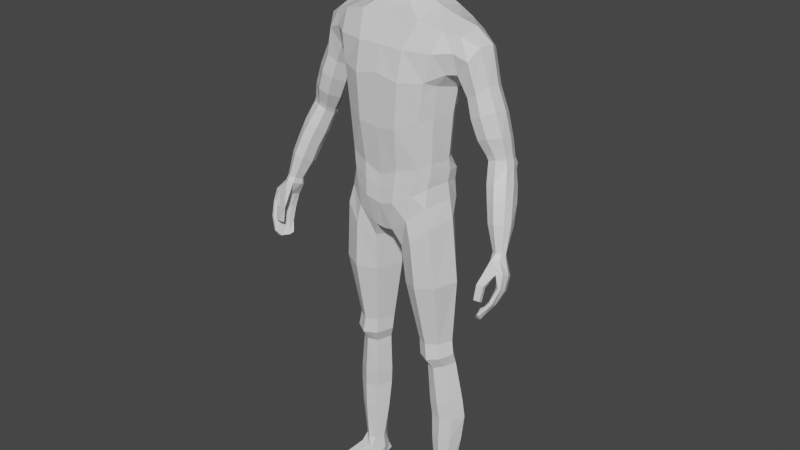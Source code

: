 # Source: PlayerModel.blend  (saved by Blender 2.93.21; exported with 4.5.12 LTS)
import bpy
from mathutils import Matrix  # noqa: F401  (used for matrix-valued properties, if any)

bpy.ops.wm.read_factory_settings(use_empty=True)
scene = bpy.context.scene
scene.name = 'Scene'

# ---- collections
col_collection = bpy.data.collections.new('Collection'); scene.collection.children.link(col_collection)

# ---- materials (node trees are filled in below, after node groups)
mat_material = bpy.data.materials.new('Material')
mat_material.alpha_threshold = 0.0
mat_material.use_transparent_shadow = False
mat_material.line_color = (0.0, 0.0, 0.0, 1.0)

# ---- material node trees
mat_material.use_nodes = True; mat_material.node_tree.nodes.clear()
_N = mat_material.node_tree.nodes; _L = mat_material.node_tree.links
n0 = _N.new('ShaderNodeOutputMaterial'); n0.name = 'Material Output'; n0.location = (300, 300)
n1 = _N.new('ShaderNodeBsdfPrincipled'); n1.name = 'Principled BSDF'; n1.location = (10, 300)
n1.distribution = 'GGX'
n1.subsurface_method = 'BURLEY'
n1.inputs[2].default_value = 0.4
n1.inputs[3].default_value = 1.45
n1.inputs[27].default_value = (0.0, 0.0, 0.0, 1.0)
n1.inputs[28].default_value = 1.0
_L.new(n1.outputs[0], n0.inputs[0])
n0.is_active_output = True

# ---- world
world_world = bpy.data.worlds.new('World'); scene.world = world_world
world_world.use_nodes = True; world_world.node_tree.nodes.clear()
_N = world_world.node_tree.nodes; _L = world_world.node_tree.links
n0 = _N.new('ShaderNodeOutputWorld'); n0.name = 'World Output'; n0.location = (300, 300)
n1 = _N.new('ShaderNodeBackground'); n1.name = 'Background'; n1.location = (10, 300)
n1.inputs[0].default_value = (0.05088, 0.05088, 0.05088, 1.0)
_L.new(n1.outputs[0], n0.inputs[0])
n0.is_active_output = True
world_world.color = (0.05088, 0.05088, 0.05088)
world_world.use_sun_shadow = False
world_world.sun_shadow_jitter_overblur = 0.0

# ---- meshes
me_cube = bpy.data.meshes.new('Cube')
me_cube.from_pydata([(0.02704, 0.2135, 1.571), (0.06608, 0.1349, 1.064), (-0.08924, 0.2031, 1.564), (-0.06323, 0.1435, 1.063), (-0.1115, 0.0, 0.9744), (0.0563, 0.0, 1.6), (-0.1053, 0.0, 1.604), (0.0872, 0.0, 0.9717), (0.04527, 0.1786, 1.465), (0.05194, 0.1459, 1.337), (0.04836, 0.1398, 1.196), (-0.09944, 0.1703, 1.455), (-0.05177, 0.1422, 1.336), (-0.0532, 0.1289, 1.19), (0.1182, 0.0, 1.453), (0.1177, 0.0, 1.294), (0.102, 0.0, 1.147), (-0.1282, 0.0, 1.433), (-0.08056, 0.0, 1.309), (-0.09435, 0.0, 1.164), (-0.1099, 0.1048, 1.61), (0.09036, 0.0313, 0.9781), (-0.1119, 0.05938, 0.9927), (0.05866, 0.09475, 1.601), (0.102, 0.05594, 1.172), (0.1177, 0.06245, 1.303), (0.1182, 0.07181, 1.438), (-0.08347, 0.05373, 1.176), (-0.08859, 0.05817, 1.315), (-0.1305, 0.05913, 1.433), (0.02101, 0.0, 1.657), (-0.06311, 0.0, 1.678), (-0.06738, 0.03957, 1.676), (0.01866, 0.03783, 1.659), (-0.01357, 0.1685, 0.0953), (-0.06656, 0.1519, 0.08956), (-0.005645, 0.128, 0.09446), (-0.05298, 0.1203, 0.09263), (-0.05781, 0.1422, 1.001), (-0.07061, 0.05487, 0.9362), (0.07324, 0.1482, 1.005), (0.06877, 0.04795, 0.9255), (0.05728, 0.1314, 1.123), (-0.05826, 0.1421, 1.12), (0.1102, 0.0, 1.061), (-0.1294, 0.0, 1.056), (-0.1284, 0.06041, 1.067), (0.1102, 0.04782, 1.072), (-0.04957, 0.1487, 0.6001), (0.02342, 0.1526, 0.5999), (0.02385, 0.08325, 0.5965), (-0.05685, 0.08907, 0.5985), (-0.05909, 0.1563, 0.5204), (0.001247, 0.1596, 0.5122), (0.005442, 0.1025, 0.5012), (-0.06233, 0.1071, 0.516), (-0.06515, 0.06725, 0.8049), (-0.05119, 0.1576, 0.8162), (0.06269, 0.1667, 0.8169), (0.05775, 0.05578, 0.8003), (-0.07987, 0.1817, 0.3157), (-0.01133, 0.1856, 0.3157), (-0.003338, 0.1152, 0.3133), (-0.08325, 0.1207, 0.3143), (-0.05579, 0.09481, 0.5536), (-0.04715, 0.156, 0.557), (0.02688, 0.1601, 0.552), (0.02619, 0.0891, 0.5439), (-0.1102, 0.1513, 1.583), (0.09395, 0.08527, 1.022), (-0.0753, 0.1113, 1.185), (-0.07604, 0.1204, 1.326), (-0.1112, 0.1373, 1.442), (-0.09399, 0.1003, 1.022), (0.046, 0.1666, 1.585), (0.0817, 0.1151, 1.186), (0.09015, 0.1225, 1.327), (0.08827, 0.1389, 1.445), (0.002131, 0.1475, 0.09474), (-0.07327, 0.1319, 0.08917), (0.0947, 0.0994, 0.9596), (-0.07687, 0.101, 0.9693), (0.08816, 0.1003, 1.1), (-0.09187, 0.1139, 1.097), (0.04296, 0.1194, 0.5977), (-0.06891, 0.121, 0.5992), (0.01836, 0.1329, 0.5039), (-0.07704, 0.1339, 0.52), (-0.07587, 0.1141, 0.8104), (0.08799, 0.1122, 0.8073), (0.007814, 0.1517, 0.3141), (-0.09909, 0.1533, 0.3149), (-0.06696, 0.1274, 0.5567), (0.04605, 0.1262, 0.5455), (-0.01247, 0.1598, 1.08), (-0.03483, 0.2209, 1.588), (-0.05296, 0.0, 0.9497), (-0.01494, 0.1511, 1.196), (-0.01256, 0.1645, 1.338), (-0.02753, 0.1053, 1.625), (-0.03731, 0.0112, 0.9542), (-0.01895, 0.05052, 1.67), (-0.04784, 0.1734, 0.09067), (-0.03076, 0.11, 0.09399), (-0.02441, 0.02194, 0.917), (-0.009334, 0.1731, 1.017), (-0.01165, 0.1519, 1.13), (-0.0286, 0.06175, 0.5959), (-0.02067, 0.1738, 0.6011), (-0.03733, 0.08228, 0.5073), (-0.03473, 0.1791, 0.5189), (-0.00994, 0.1937, 0.8193), (-0.02739, 0.02885, 0.7993), (-0.05318, 0.09432, 0.3137), (-0.05244, 0.2058, 0.3157), (-0.01776, 0.1814, 0.5566), (-0.02774, 0.06748, 0.5464), (-0.0325, 0.166, 1.602), (0.1001, 0.0, 1.527), (-0.1279, 0.0, 1.524), (0.1001, 0.0742, 1.526), (-0.1368, 0.06774, 1.519), (0.07754, 0.1573, 1.525), (-0.1213, 0.1561, 1.521), (-0.02944, 0.194, 1.441), (0.04626, 0.2007, 1.529), (-0.106, 0.1984, 1.527), (-0.03704, 0.2698, 1.549), (0.003, 0.2583, 1.547), (0.03504, 0.2416, 1.511), (0.02858, 0.2055, 1.467), (-0.08284, 0.2416, 1.498), (-0.0627, 0.1939, 1.45), (-0.07495, 0.2525, 1.53), (-0.03213, 0.3562, 1.245), (-0.004242, 0.352, 1.251), (0.0073, 0.3241, 1.249), (0.005347, 0.2995, 1.239), (-0.06437, 0.3306, 1.217), (-0.0539, 0.3036, 1.215), (-0.02615, 0.2944, 1.219), (-0.06368, 0.3481, 1.226), (0.0147, 0.3898, 1.143), (0.06363, 0.4086, 1.014), (0.07336, 0.4014, 1.021), (0.08236, 0.3885, 1.02), (0.07409, 0.3734, 1.017), (0.04036, 0.386, 0.9997), (0.0393, 0.3711, 1.003), (0.04958, 0.3668, 1.008), (0.04291, 0.3953, 1.004), (0.03687, 0.3809, 1.152), (-0.009922, 0.332, 1.112), (-0.02366, 0.3568, 1.12), (0.05506, 0.355, 1.152), (0.01794, 0.3247, 1.114), (0.04813, 0.3293, 1.141), (-0.02008, 0.3814, 1.128), (-0.02066, 0.2216, 1.389), (-0.05229, 0.2291, 1.391), (-0.001347, 0.2873, 1.446), (0.02531, 0.265, 1.424), (0.02055, 0.2346, 1.407), (-0.06665, 0.2814, 1.431), (-0.07322, 0.2574, 1.41), (-0.03363, 0.2952, 1.443), (0.1042, 0.3599, 0.8462), (0.04332, 0.3692, 0.9842), (0.1028, 0.3665, 0.8433), (0.03489, 0.3942, 0.9793), (0.1555, 0.3844, 0.8611), (0.09833, 0.3854, 1.006), (0.1542, 0.3907, 0.8591), (0.08424, 0.4031, 1.005), (0.0529, 0.3966, 0.9038), (0.05054, 0.4074, 0.9013), (0.1148, 0.43, 0.9368), (0.1164, 0.4228, 0.9385), (0.07544, 0.3944, 0.8635), (0.1354, 0.4186, 0.8952), (0.1372, 0.41, 0.8971), (0.07731, 0.3857, 0.8662), (0.04031, 0.3927, 0.944), (0.03717, 0.4069, 0.9419), (0.1013, 0.4272, 0.9746), (0.1094, 0.4096, 0.9732), (0.1419, 0.3875, 0.84), (0.1155, 0.3751, 0.8368), (0.04255, 0.4015, 0.9823), (0.06656, 0.4141, 0.9933), (0.1181, 0.363, 0.8417), (0.1449, 0.3733, 0.8451), (0.08331, 0.3743, 1.001), (0.05175, 0.3668, 0.9902), (0.1003, 0.4063, 0.9271), (0.07036, 0.3982, 0.9119), (0.06598, 0.4183, 0.9076), (0.09496, 0.4305, 0.9225), (0.08787, 0.4041, 0.8697), (0.1133, 0.4162, 0.8837), (0.1174, 0.397, 0.8886), (0.09134, 0.388, 0.8743), (0.08665, 0.3953, 0.9586), (0.05678, 0.3922, 0.9519), (0.05094, 0.4186, 0.9483), (0.07827, 0.4303, 0.9623), (0.1376, 0.3662, 0.89), (0.126, 0.3707, 0.9349), (0.1336, 0.3839, 0.8889), (0.1232, 0.3876, 0.9322), (0.1524, 0.3701, 0.8998), (0.1441, 0.3722, 0.9443), (0.1484, 0.3878, 0.8987), (0.1397, 0.3919, 0.9431), (-0.06503, 0.1216, 0.004715), (-0.06957, 0.1193, 0.04041), (-0.07119, 0.1502, 0.005236), (-0.07253, 0.1486, 0.03999), (0.1323, 0.1364, -0.001159), (0.1171, 0.1353, 0.0287), (0.1148, 0.2175, 0.0003186), (0.1008, 0.2111, 0.03019), (0.01333, 0.1891, 0.008018), (0.004083, 0.1771, 0.06481), (0.02823, 0.1201, 0.00676), (0.01485, 0.1269, 0.0639), (-0.04349, 0.1677, 0.001738), (-0.03546, 0.1091, 0.04895), (-0.04417, 0.1742, 0.04953), (-0.03263, 0.1175, 0.0008217), (-0.06802, 0.1355, 0.004968), (-0.07534, 0.1333, 0.039), (0.1236, 0.1769, -0.0004201), (0.1089, 0.1732, 0.02944), (0.008903, 0.151, 0.06539), (0.0207, 0.1546, 0.007499), (-0.03912, 0.1418, 0.001216), (-0.07873, 0.1174, 0.01716), (-0.07867, 0.1495, 0.01922), (0.1175, 0.2208, 0.01425), (0.1362, 0.134, 0.01267), (0.02669, 0.117, 0.01597), (0.01073, 0.191, 0.01732), (-0.04941, 0.1682, 0.01589), (-0.04082, 0.1136, 0.01422), (0.1269, 0.1774, 0.01346), (-0.08194, 0.1323, 0.01743), (0.04751, 0.1965, 0.04239), (0.07841, 0.1279, -0.001113), (0.06221, 0.203, 0.0002545), (0.06267, 0.1263, 0.04101), (0.06067, 0.1626, 0.04166), (0.07188, 0.1658, -0.000508), (0.07911, 0.125, 0.01271), (0.06176, 0.2054, 0.01418), (-0.03313, 0.05482, 1.72), (-0.06221, 0.0518, 1.894), (0.07434, 0.04575, 1.704), (0.07428, 0.06342, 1.896), (-0.05234, 0.06071, 1.795), (0.01514, 0.06614, 1.707), (0.006249, 0.0709, 1.914), (0.0769, 0.06433, 1.796), (0.009381, 0.08991, 1.799), (-0.06108, 0.0, 1.711), (-0.07817, 0.0, 1.901), (0.09717, 0.0, 1.685), (0.09287, 0.0, 1.906), (0.007112, 0.0, 1.938), (0.01462, 0.0, 1.689), (0.1188, 0.0, 1.796), (-0.08419, 0.0, 1.792), (-0.07295, 0.03069, 1.898), (-0.04157, 0.05976, 1.747), (-0.01391, 0.06396, 1.713), (0.04843, 0.0716, 1.91), (0.0765, 0.05405, 1.738), (0.09002, 0.02572, 1.692), (-0.05574, 0.04028, 1.715), (-0.06102, 0.05748, 1.851), (0.04896, 0.05671, 1.702), (-0.03596, 0.06205, 1.907), (0.07814, 0.06932, 1.861), (0.08733, 0.0401, 1.907), (0.006975, 0.0398, 1.934), (0.05634, 0.0, 1.931), (-0.04348, 0.0, 1.929), (0.01495, 0.03653, 1.694), (0.05896, 0.0, 1.684), (0.106, 0.0348, 1.796), (0.1171, 0.0, 1.734), (0.1125, 0.0, 1.859), (0.0434, 0.08374, 1.798), (-0.02322, 0.08125, 1.798), (0.01268, 0.08354, 1.745), (0.006854, 0.08681, 1.863), (-0.07493, 0.03232, 1.793), (-0.07031, 0.0, 1.744), (-0.09037, 0.0, 1.852), (-0.08235, 0.03095, 1.851), (0.04501, 0.08532, 1.864), (0.05419, 0.04198, 1.929), (-0.04139, 0.03481, 1.924), (-0.01411, 0.04705, 1.7), (0.05483, 0.03076, 1.689), (0.1045, 0.02838, 1.735), (0.1027, 0.03973, 1.86), (0.04473, 0.07387, 1.741), (-0.01661, 0.07801, 1.747), (-0.03038, 0.07664, 1.858), (-0.06231, 0.03252, 1.746), (-0.08856, 0.0, 1.638), (-0.09382, 0.06588, 1.639), (0.04304, 0.05759, 1.63), (0.04304, 0.0, 1.626), (-0.02321, 0.08111, 1.643), (0.05163, 0.1378, 1.16), (-0.06139, 0.1446, 1.156), (0.1071, 0.0, 1.104), (-0.1247, 0.0, 1.112), (-0.1138, 0.06387, 1.122), (0.1071, 0.05061, 1.122), (0.08506, 0.1087, 1.143), (-0.0904, 0.1199, 1.142), (-0.01721, 0.1543, 1.163), (-0.05135, 0.2742, 1.273), (0.02539, 0.3046, 1.309), (-0.06512, 0.3297, 1.292), (-0.03395, 0.3422, 1.306), (-0.01891, 0.2612, 1.279), (0.001347, 0.3376, 1.314), (0.02157, 0.2726, 1.297), (-0.06936, 0.3041, 1.279), (-0.01776, 0.2364, 1.335), (0.00198, 0.3148, 1.381), (0.0254, 0.2511, 1.353), (-0.07566, 0.2817, 1.347), (-0.05397, 0.2485, 1.331), (0.03007, 0.2846, 1.368), (-0.06951, 0.3077, 1.362), (-0.03399, 0.3222, 1.376), (-0.04939, 0.2973, 1.23), (0.009755, 0.3196, 1.262), (-0.0594, 0.3424, 1.243), (-0.03221, 0.3514, 1.259), (-0.0229, 0.2879, 1.235), (-0.004221, 0.3474, 1.265), (0.00745, 0.2943, 1.253), (-0.06096, 0.3238, 1.233), (-0.02383, 0.3633, 1.227), (-0.04062, 0.3073, 1.198), (-0.01636, 0.2987, 1.2), (0.01375, 0.304, 1.222), (0.002587, 0.3581, 1.235), (-0.05259, 0.3348, 1.201), (0.01674, 0.3297, 1.232), (-0.05104, 0.3543, 1.21), (0.02021, 0.3704, 1.196), (-0.04105, 0.3454, 1.161), (0.03733, 0.3416, 1.195), (-0.03834, 0.3686, 1.171), (-0.005534, 0.3779, 1.188), (-0.02744, 0.3176, 1.156), (0.0001494, 0.3092, 1.158), (0.03209, 0.3145, 1.184), (0.05609, 0.3932, 1.096), (0.000328, 0.3698, 1.065), (0.07235, 0.37, 1.096), (0.003951, 0.3902, 1.072), (0.03693, 0.4027, 1.087), (0.008398, 0.3461, 1.062), (0.03143, 0.3393, 1.065), (0.06356, 0.3457, 1.087), (-0.0784, 0.1153, 0.3757), (-0.07492, 0.1752, 0.3781), (-0.006009, 0.1791, 0.3754), (0.001104, 0.1099, 0.3702), (-0.09458, 0.1475, 0.3774), (0.01333, 0.146, 0.3716), (-0.04727, 0.2, 0.3776), (-0.04865, 0.0883, 0.3724), (-0.07685, 0.1713, 0.2265), (-0.01023, 0.181, 0.2289), (-0.001703, 0.1186, 0.2271), (-0.0731, 0.1188, 0.2269), (0.008769, 0.1503, 0.2277), (-0.09199, 0.1445, 0.2258), (-0.04431, 0.09754, 0.2271), (-0.05128, 0.196, 0.2269), (0.04709, 0.1536, 1.429), (-0.08647, 0.1465, 1.421), (0.1181, 0.0, 1.41), (-0.1152, 0.0, 1.4), (-0.1191, 0.05887, 1.401), (0.1181, 0.06926, 1.402), (0.08878, 0.1344, 1.413), (-0.1016, 0.1327, 1.41), (-0.02484, 0.1698, 1.412)], [], [(123, 68, 2, 126), (120, 23, 5, 118), (100, 21, 7, 96), (312, 311, 31, 32), (321, 24, 16, 318), (24, 25, 15, 16), (394, 26, 14, 391), (324, 97, 10, 316), (97, 98, 9, 10), (397, 124, 8, 389), (323, 70, 13, 317), (70, 71, 12, 13), (396, 72, 11, 390), (392, 17, 29, 393), (19, 18, 28, 27), (319, 19, 27, 320), (395, 77, 26, 394), (75, 76, 25, 24), (322, 75, 24, 321), (117, 68, 20, 99), (386, 381, 35, 79), (122, 74, 23, 120), (119, 6, 20, 121), (287, 269, 30, 33), (314, 313, 33, 30), (315, 312, 32, 101), (228, 217, 35, 102), (388, 382, 34, 102), (385, 383, 36, 78), (387, 384, 37, 103), (100, 22, 39, 104), (69, 21, 41, 80), (94, 1, 40, 105), (73, 3, 38, 81), (69, 82, 47, 21), (4, 45, 46, 22), (73, 83, 43, 3), (94, 106, 42, 1), (21, 47, 44, 7), (112, 56, 51, 107), (89, 59, 50, 84), (111, 58, 49, 108), (88, 57, 48, 85), (116, 64, 55, 109), (93, 67, 54, 86), (115, 66, 53, 110), (92, 65, 52, 87), (81, 38, 57, 88), (105, 40, 58, 111), (80, 41, 59, 89), (104, 39, 56, 112), (380, 373, 63, 113), (378, 376, 62, 90), (379, 375, 61, 114), (377, 374, 60, 91), (85, 48, 65, 92), (108, 49, 66, 115), (84, 50, 67, 93), (107, 51, 64, 116), (49, 84, 93, 66), (51, 85, 92, 64), (373, 377, 91, 63), (375, 378, 90, 61), (40, 80, 89, 58), (39, 81, 88, 56), (64, 92, 87, 55), (66, 93, 86, 53), (56, 88, 85, 51), (58, 89, 84, 49), (22, 46, 83, 73), (1, 42, 82, 69), (22, 73, 81, 39), (1, 69, 80, 40), (382, 385, 78, 34), (223, 228, 102, 34), (125, 0, 74, 122), (384, 386, 79, 37), (95, 2, 68, 117), (316, 10, 75, 322), (10, 9, 76, 75), (389, 8, 77, 395), (393, 29, 72, 396), (27, 28, 71, 70), (320, 27, 70, 323), (121, 20, 68, 123), (0, 95, 117, 74), (234, 223, 34, 78), (50, 107, 116, 67), (48, 108, 115, 65), (374, 379, 114, 60), (376, 380, 113, 62), (41, 104, 112, 59), (38, 105, 111, 57), (65, 115, 110, 52), (67, 116, 109, 54), (57, 111, 108, 48), (59, 112, 107, 50), (3, 43, 106, 94), (3, 94, 105, 38), (21, 100, 104, 41), (383, 387, 103, 36), (381, 388, 102, 35), (225, 234, 78, 36), (313, 315, 101, 33), (303, 287, 33, 101), (74, 117, 99, 23), (390, 11, 124, 397), (13, 12, 98, 97), (317, 13, 97, 324), (22, 100, 96, 4), (29, 121, 123, 72), (8, 125, 122, 77), (17, 119, 121, 29), (77, 122, 120, 26), (26, 120, 118, 14), (72, 123, 126, 11), (342, 347, 137, 136), (347, 345, 140, 137), (345, 341, 139, 140), (346, 342, 136, 135), (95, 0, 128, 127), (0, 125, 129, 128), (124, 11, 132), (8, 124, 130), (125, 8, 130, 129), (126, 2, 133, 131), (2, 95, 127, 133), (11, 126, 131, 132), (371, 370, 148, 149), (365, 367, 145, 144), (369, 365, 144, 143), (370, 366, 147, 148), (348, 343, 141, 138), (343, 344, 134, 141), (341, 348, 138, 139), (344, 346, 135, 134), (372, 371, 149, 146), (367, 372, 146, 145), (366, 368, 150, 147), (368, 369, 143, 150), (360, 361, 142, 157), (358, 360, 157, 153), (359, 364, 156, 154), (364, 363, 155, 156), (362, 358, 153, 152), (361, 357, 151, 142), (357, 359, 154, 151), (363, 362, 152, 155), (127, 128, 160, 165), (132, 131, 164, 159), (133, 127, 165, 163), (131, 133, 163, 164), (128, 129, 161, 160), (124, 132, 159, 158), (130, 124, 158, 162), (129, 130, 162, 161), (182, 167, 169, 183), (205, 189, 173, 184), (184, 173, 171, 185), (203, 193, 167, 182), (186, 172, 170, 191), (201, 195, 174, 181), (179, 176, 177, 180), (199, 197, 176, 179), (181, 174, 175, 178), (166, 181, 178, 168), (186, 199, 179, 172), (172, 179, 180, 170), (190, 201, 181, 166), (195, 203, 182, 174), (176, 184, 185, 177), (197, 205, 184, 176), (174, 182, 183, 175), (175, 183, 204, 196), (196, 204, 205, 197), (177, 185, 202, 194), (194, 202, 203, 195), (170, 180, 200, 191), (191, 200, 201, 190), (168, 178, 198, 187), (187, 198, 199, 186), (178, 175, 196, 198), (198, 196, 197, 199), (180, 177, 194, 200), (200, 194, 195, 201), (168, 187, 190, 166), (187, 186, 191, 190), (202, 192, 193, 203), (183, 169, 188, 204), (204, 188, 189, 205), (206, 207, 209, 208), (208, 209, 213, 212), (212, 213, 211, 210), (210, 211, 207, 206), (208, 212, 210, 206), (213, 209, 202, 185), (211, 213, 185, 171), (209, 207, 192, 202), (207, 211, 171, 192), (189, 188, 150, 143), (188, 169, 147, 150), (169, 167, 148, 147), (167, 193, 149, 148), (193, 192, 146, 149), (192, 171, 145, 146), (171, 173, 144, 145), (173, 189, 143, 144), (246, 231, 217, 238), (254, 247, 221, 239), (245, 233, 219, 240), (244, 227, 215, 237), (252, 232, 218, 248), (227, 225, 36, 103), (251, 234, 225, 250), (236, 235, 224, 229), (253, 250, 225, 241), (243, 228, 223, 242), (238, 217, 228, 243), (230, 236, 229, 214), (215, 227, 103, 37), (241, 225, 227, 244), (231, 215, 37, 79), (216, 226, 236, 230), (226, 222, 235, 236), (247, 223, 234, 251), (217, 231, 79, 35), (249, 220, 232, 252), (239, 221, 233, 245), (237, 215, 231, 246), (214, 237, 246, 230), (220, 239, 245, 232), (224, 241, 244, 229), (216, 238, 243, 226), (226, 243, 242, 222), (248, 253, 241, 224), (229, 244, 237, 214), (232, 245, 240, 218), (249, 254, 239, 220), (230, 246, 238, 216), (222, 242, 254, 249), (218, 240, 253, 248), (222, 249, 252, 235), (221, 247, 251, 233), (240, 219, 250, 253), (233, 251, 250, 219), (235, 252, 248, 224), (242, 223, 247, 254), (222, 235, 224), (271, 298, 299, 296), (298, 265, 272, 299), (299, 272, 256, 279), (296, 299, 279, 259), (263, 295, 300, 292), (295, 261, 275, 300), (300, 275, 258, 282), (292, 300, 282, 262), (258, 275, 301, 283), (275, 261, 284, 301), (301, 284, 268, 285), (283, 301, 285, 267), (261, 281, 302, 284), (281, 256, 272, 302), (302, 272, 265, 286), (284, 302, 286, 268), (255, 274, 303, 278), (274, 260, 287, 303), (278, 303, 101, 32), (264, 278, 32, 31), (260, 280, 304, 287), (280, 257, 277, 304), (304, 277, 266, 288), (287, 304, 288, 269), (257, 276, 305, 277), (276, 262, 289, 305), (305, 289, 270, 290), (277, 305, 290, 266), (262, 282, 306, 289), (282, 258, 283, 306), (306, 283, 267, 291), (289, 306, 291, 270), (260, 294, 307, 280), (294, 263, 292, 307), (307, 292, 262, 276), (280, 307, 276, 257), (255, 273, 308, 274), (273, 259, 293, 308), (308, 293, 263, 294), (274, 308, 294, 260), (259, 279, 309, 293), (279, 256, 281, 309), (309, 281, 261, 295), (293, 309, 295, 263), (264, 297, 310, 278), (297, 271, 296, 310), (310, 296, 259, 273), (278, 310, 273, 255), (23, 99, 315, 313), (99, 20, 312, 315), (5, 23, 313, 314), (20, 6, 311, 312), (43, 317, 324, 106), (46, 320, 323, 83), (42, 316, 322, 82), (82, 322, 321, 47), (45, 319, 320, 46), (83, 323, 317, 43), (106, 324, 316, 42), (47, 321, 318, 44), (340, 334, 330, 328), (337, 336, 332, 325), (339, 340, 328, 327), (336, 339, 327, 332), (334, 338, 326, 330), (333, 337, 325, 329), (335, 333, 329, 331), (338, 335, 331, 326), (161, 162, 335, 338), (162, 158, 333, 335), (158, 159, 337, 333), (160, 161, 338, 334), (164, 163, 339, 336), (163, 165, 340, 339), (159, 164, 336, 337), (165, 160, 334, 340), (328, 330, 346, 344), (325, 332, 348, 341), (327, 328, 344, 343), (332, 327, 343, 348), (330, 326, 342, 346), (329, 325, 341, 345), (331, 329, 345, 347), (326, 331, 347, 342), (140, 139, 350, 351), (135, 136, 355, 353), (134, 135, 353, 349), (139, 138, 354, 350), (137, 140, 351, 352), (136, 137, 352, 355), (138, 141, 356, 354), (141, 134, 349, 356), (351, 350, 362, 363), (353, 355, 359, 357), (349, 353, 357, 361), (350, 354, 358, 362), (352, 351, 363, 364), (355, 352, 364, 359), (354, 356, 360, 358), (356, 349, 361, 360), (157, 142, 369, 368), (153, 157, 368, 366), (154, 156, 372, 367), (156, 155, 371, 372), (152, 153, 366, 370), (142, 151, 365, 369), (151, 154, 367, 365), (155, 152, 370, 371), (54, 109, 380, 376), (52, 110, 379, 374), (53, 86, 378, 375), (55, 87, 377, 373), (87, 52, 374, 377), (110, 53, 375, 379), (86, 54, 376, 378), (109, 55, 373, 380), (60, 114, 388, 381), (62, 113, 387, 383), (63, 91, 386, 384), (61, 90, 385, 382), (113, 63, 384, 387), (90, 62, 383, 385), (114, 61, 382, 388), (91, 60, 381, 386), (12, 390, 397, 98), (28, 393, 396, 71), (9, 389, 395, 76), (76, 395, 394, 25), (18, 392, 393, 28), (71, 396, 390, 12), (98, 397, 389, 9), (25, 394, 391, 15)])
_uv = me_cube.uv_layers.new(name='UVMap')
_uv.uv.foreach_set('vector', [0.5938, 0.2188, 0.625, 0.2188, 0.6151, 0.25, 0.5938, 0.25, 0.5938, 0.5625, 0.625, 0.5625, 0.625, 0.625, 0.5938, 0.625, 0.2105, 0.5568, 0.375, 0.5547, 0.375, 0.625, 0.2104, 0.625, 0.625, 0.1875, 0.625, 0.125, 0.625, 0.125, 0.625, 0.1875, 0.4219, 0.5625, 0.4375, 0.5625, 0.4375, 0.625, 0.4219, 0.625, 0.4375, 0.5625, 0.5, 0.5625, 0.5, 0.625, 0.4375, 0.625, 0.5455, 0.5625, 0.5625, 0.5625, 0.5625, 0.625, 0.5455, 0.625, 0.4219, 0.3354, 0.4375, 0.3354, 0.4375, 0.5062, 0.4219, 0.5062, 0.4375, 0.3354, 0.5, 0.3354, 0.5, 0.5062, 0.4375, 0.5062, 0.5454, 0.3445, 0.5624, 0.3479, 0.5699, 0.5047, 0.5509, 0.5051, 0.4219, 0.2188, 0.4375, 0.2188, 0.4375, 0.2405, 0.4219, 0.2405, 0.4375, 0.2188, 0.5, 0.2188, 0.5, 0.2405, 0.4375, 0.2405, 0.5455, 0.2188, 0.5625, 0.2188, 0.5625, 0.2405, 0.5455, 0.2405, 0.5455, 0.125, 0.5625, 0.125, 0.5625, 0.1875, 0.5455, 0.1875, 0.4375, 0.125, 0.5, 0.125, 0.5, 0.1875, 0.4375, 0.1875, 0.4219, 0.125, 0.4375, 0.125, 0.4375, 0.1875, 0.4219, 0.1875, 0.5455, 0.5312, 0.5625, 0.5312, 0.5625, 0.5625, 0.5455, 0.5625, 0.4375, 0.5312, 0.5, 0.5312, 0.5, 0.5625, 0.4375, 0.5625, 0.4219, 0.5312, 0.4375, 0.5312, 0.4375, 0.5625, 0.4219, 0.5625, 0.75, 0.5312, 0.875, 0.5312, 0.875, 0.5625, 0.75, 0.5625, 0.3959, 0.2109, 0.3959, 0.2381, 0.428, 0.2344, 0.428, 0.1989, 0.5938, 0.5312, 0.625, 0.5312, 0.625, 0.5625, 0.5938, 0.5625, 0.5938, 0.125, 0.625, 0.125, 0.625, 0.1875, 0.5938, 0.1875, 0.25, 0.5625, 0.25, 0.625, 0.625, 0.625, 0.625, 0.5625, 0.625, 0.625, 0.625, 0.5625, 0.625, 0.5625, 0.625, 0.625, 0.75, 0.5625, 0.875, 0.5625, 0.875, 0.5625, 0.75, 0.5625, 0.625, 0.2927, 0.625, 0.2119, 0.428, 0.2344, 0.428, 0.3263, 0.3959, 0.3318, 0.4017, 0.5031, 0.4428, 0.4984, 0.428, 0.3263, 0.4063, 0.5391, 0.3828, 0.5566, 0.3949, 0.5597, 0.4545, 0.5511, 0.2034, 0.5633, 0.07853, 0.5676, 0.09049, 0.5752, 0.2052, 0.5645, 0.2105, 0.5568, 0.1266, 0.5222, 0.1085, 0.5617, 0.2083, 0.5625, 0.375, 0.5312, 0.375, 0.5547, 0.375, 0.5547, 0.375, 0.5312, 0.375, 0.3354, 0.375, 0.5062, 0.375, 0.5062, 0.375, 0.3354, 0.375, 0.2188, 0.375, 0.2405, 0.375, 0.2405, 0.375, 0.2188, 0.375, 0.5312, 0.4062, 0.5312, 0.4062, 0.5625, 0.375, 0.5547, 0.375, 0.125, 0.4062, 0.125, 0.4062, 0.1875, 0.375, 0.1982, 0.375, 0.2188, 0.4062, 0.2188, 0.4063, 0.2405, 0.375, 0.2405, 0.375, 0.3354, 0.4062, 0.3354, 0.4062, 0.5062, 0.375, 0.5062, 0.375, 0.5547, 0.4062, 0.5625, 0.4062, 0.625, 0.375, 0.625, 0.2055, 0.5625, 0.09005, 0.5625, 0.08206, 0.5625, 0.2041, 0.5625, 0.375, 0.5312, 0.375, 0.5547, 0.375, 0.5547, 0.375, 0.5312, 0.375, 0.3354, 0.375, 0.5062, 0.375, 0.5062, 0.375, 0.3354, 0.375, 0.2188, 0.375, 0.2405, 0.375, 0.2405, 0.375, 0.2188, 0.2034, 0.5625, 0.07812, 0.5625, 0.07568, 0.5625, 0.203, 0.5625, 0.375, 0.5312, 0.375, 0.5547, 0.375, 0.5547, 0.375, 0.5312, 0.375, 0.3354, 0.375, 0.5062, 0.375, 0.5062, 0.375, 0.3354, 0.375, 0.2188, 0.375, 0.2405, 0.375, 0.2405, 0.375, 0.2188, 0.375, 0.2188, 0.375, 0.2405, 0.375, 0.2405, 0.375, 0.2188, 0.375, 0.3354, 0.375, 0.5062, 0.375, 0.5062, 0.375, 0.3354, 0.375, 0.5312, 0.375, 0.5547, 0.375, 0.5547, 0.375, 0.5312, 0.2083, 0.5625, 0.1085, 0.5617, 0.09005, 0.5625, 0.2055, 0.5625, 0.2025, 0.5625, 0.07225, 0.5626, 0.07075, 0.5626, 0.2022, 0.5625, 0.375, 0.5312, 0.375, 0.5547, 0.375, 0.5547, 0.375, 0.5312, 0.375, 0.3354, 0.375, 0.5062, 0.375, 0.5062, 0.375, 0.3354, 0.375, 0.2188, 0.375, 0.2405, 0.375, 0.2405, 0.375, 0.2188, 0.375, 0.2188, 0.375, 0.2405, 0.375, 0.2405, 0.375, 0.2188, 0.375, 0.3354, 0.375, 0.5062, 0.375, 0.5062, 0.375, 0.3354, 0.375, 0.5312, 0.375, 0.5547, 0.375, 0.5547, 0.375, 0.5312, 0.2041, 0.5625, 0.08206, 0.5625, 0.07812, 0.5625, 0.2034, 0.5625, 0.375, 0.5062, 0.375, 0.5312, 0.375, 0.5312, 0.375, 0.5062, 0.375, 0.1982, 0.375, 0.2188, 0.375, 0.2188, 0.375, 0.1982, 0.375, 0.1982, 0.375, 0.2188, 0.375, 0.2188, 0.375, 0.1982, 0.375, 0.5062, 0.375, 0.5312, 0.375, 0.5312, 0.375, 0.5062, 0.375, 0.5062, 0.375, 0.5312, 0.375, 0.5312, 0.375, 0.5062, 0.375, 0.1982, 0.375, 0.2188, 0.375, 0.2188, 0.375, 0.1982, 0.375, 0.1982, 0.375, 0.2188, 0.375, 0.2188, 0.375, 0.1982, 0.375, 0.5062, 0.375, 0.5312, 0.375, 0.5312, 0.375, 0.5062, 0.375, 0.1982, 0.375, 0.2188, 0.375, 0.2188, 0.375, 0.1982, 0.375, 0.5062, 0.375, 0.5312, 0.375, 0.5312, 0.375, 0.5062, 0.375, 0.1982, 0.4062, 0.1875, 0.4062, 0.2188, 0.375, 0.2188, 0.375, 0.5062, 0.4062, 0.5062, 0.4062, 0.5312, 0.375, 0.5312, 0.375, 0.1982, 0.375, 0.2188, 0.375, 0.2188, 0.375, 0.1982, 0.375, 0.5062, 0.375, 0.5312, 0.375, 0.5312, 0.375, 0.5062, 0.4017, 0.5031, 0.4063, 0.5391, 0.4545, 0.5511, 0.4428, 0.4984, 0.6292, 0.3744, 0.625, 0.2927, 0.428, 0.3263, 0.4428, 0.4984, 0.5938, 0.5, 0.625, 0.5, 0.625, 0.5312, 0.5938, 0.5312, 0.3822, 0.1955, 0.3959, 0.2109, 0.428, 0.1989, 0.3932, 0.1914, 0.75, 0.5, 0.8938, 0.4978, 0.875, 0.5312, 0.75, 0.5312, 0.4219, 0.5062, 0.4375, 0.5062, 0.4375, 0.5312, 0.4219, 0.5312, 0.4375, 0.5062, 0.5, 0.5062, 0.5, 0.5312, 0.4375, 0.5312, 0.5509, 0.5051, 0.5699, 0.5047, 0.5625, 0.5312, 0.5455, 0.5312, 0.5455, 0.1875, 0.5625, 0.1875, 0.5625, 0.2188, 0.5455, 0.2188, 0.4375, 0.1875, 0.5, 0.1875, 0.5, 0.2188, 0.4375, 0.2188, 0.4219, 0.1875, 0.4375, 0.1875, 0.4375, 0.2188, 0.4219, 0.2188, 0.5938, 0.1875, 0.625, 0.1875, 0.625, 0.2188, 0.5938, 0.2188, 0.625, 0.5, 0.75, 0.5, 0.75, 0.5312, 0.625, 0.5312, 0.75, 0.625, 0.75, 0.5248, 0.4428, 0.4984, 0.4545, 0.5511, 0.375, 0.5547, 0.2041, 0.5625, 0.2034, 0.5625, 0.375, 0.5547, 0.375, 0.2405, 0.375, 0.3354, 0.375, 0.3354, 0.375, 0.2405, 0.375, 0.2405, 0.375, 0.3354, 0.375, 0.3354, 0.375, 0.2405, 0.375, 0.5547, 0.2025, 0.5625, 0.2022, 0.5625, 0.375, 0.5547, 0.375, 0.5547, 0.2083, 0.5625, 0.2055, 0.5625, 0.375, 0.5547, 0.375, 0.2405, 0.375, 0.3354, 0.375, 0.3354, 0.375, 0.2405, 0.375, 0.2405, 0.375, 0.3354, 0.375, 0.3354, 0.375, 0.2405, 0.375, 0.5547, 0.2034, 0.5625, 0.203, 0.5625, 0.375, 0.5547, 0.375, 0.2405, 0.375, 0.3354, 0.375, 0.3354, 0.375, 0.2405, 0.375, 0.5547, 0.2055, 0.5625, 0.2041, 0.5625, 0.375, 0.5547, 0.375, 0.2405, 0.4063, 0.2405, 0.4062, 0.3354, 0.375, 0.3354, 0.375, 0.2405, 0.375, 0.3354, 0.375, 0.3354, 0.375, 0.2405, 0.375, 0.5547, 0.2105, 0.5568, 0.2083, 0.5625, 0.375, 0.5547, 0.3828, 0.5566, 0.2034, 0.5633, 0.2052, 0.5645, 0.3949, 0.5597, 0.3959, 0.2381, 0.3959, 0.3318, 0.428, 0.3263, 0.428, 0.2344, 0.75, 0.7188, 0.75, 0.625, 0.4545, 0.5511, 0.3949, 0.5597, 0.625, 0.5625, 0.75, 0.5625, 0.75, 0.5625, 0.625, 0.5625, 0.1875, 0.5625, 0.25, 0.5625, 0.625, 0.5625, 0.75, 0.5625, 0.625, 0.5312, 0.75, 0.5312, 0.75, 0.5625, 0.625, 0.5625, 0.5455, 0.2405, 0.5625, 0.2405, 0.5624, 0.3479, 0.5454, 0.3445, 0.4375, 0.2405, 0.5, 0.2405, 0.5, 0.3354, 0.4375, 0.3354, 0.4219, 0.2405, 0.4375, 0.2405, 0.4375, 0.3354, 0.4219, 0.3354, 0.1266, 0.5222, 0.2105, 0.5568, 0.2104, 0.625, 0.125, 0.625, 0.5625, 0.1875, 0.5938, 0.1875, 0.5938, 0.2188, 0.5625, 0.2188, 0.5699, 0.5047, 0.5938, 0.5, 0.5938, 0.5312, 0.5625, 0.5312, 0.5625, 0.125, 0.5938, 0.125, 0.5938, 0.1875, 0.5625, 0.1875, 0.5625, 0.5312, 0.5938, 0.5312, 0.5938, 0.5625, 0.5625, 0.5625, 0.5625, 0.5625, 0.5938, 0.5625, 0.5938, 0.625, 0.5625, 0.625, 0.5625, 0.2188, 0.5938, 0.2188, 0.5938, 0.25, 0.5625, 0.2405, 0.5938, 0.5, 0.5699, 0.5, 0.5699, 0.5, 0.5938, 0.5, 0.5699, 0.5, 0.5625, 0.3354, 0.5625, 0.3354, 0.5699, 0.5, 0.5625, 0.3354, 0.5625, 0.25, 0.5625, 0.25, 0.5625, 0.3354, 0.625, 0.5, 0.5938, 0.5, 0.5938, 0.5, 0.625, 0.5, 0.625, 0.375, 0.625, 0.5, 0.625, 0.5, 0.625, 0.375, 0.625, 0.5, 0.5938, 0.5, 0.5938, 0.5, 0.625, 0.5, 0.5624, 0.3479, 0.5625, 0.2405, 0.5625, 0.25, 0.5699, 0.5047, 0.5626, 0.3458, 0.5699, 0.5, 0.5938, 0.5, 0.5699, 0.5047, 0.5699, 0.5, 0.5938, 0.5, 0.5938, 0.25, 0.6151, 0.25, 0.6151, 0.25, 0.5938, 0.25, 0.6151, 0.25, 0.625, 0.375, 0.625, 0.375, 0.6151, 0.25, 0.5625, 0.2405, 0.5938, 0.25, 0.5938, 0.25, 0.5625, 0.25, 0.5625, 0.3354, 0.5625, 0.25, 0.5625, 0.25, 0.5625, 0.3354, 0.625, 0.5, 0.5938, 0.5, 0.5938, 0.5, 0.625, 0.5, 0.625, 0.375, 0.625, 0.5, 0.625, 0.5, 0.625, 0.375, 0.5625, 0.25, 0.5938, 0.25, 0.5938, 0.25, 0.5625, 0.25, 0.5938, 0.25, 0.6151, 0.25, 0.6151, 0.25, 0.5938, 0.25, 0.6151, 0.25, 0.625, 0.375, 0.625, 0.375, 0.6151, 0.25, 0.5625, 0.25, 0.5938, 0.25, 0.5938, 0.25, 0.5625, 0.25, 0.625, 0.375, 0.625, 0.5, 0.625, 0.5, 0.625, 0.375, 0.5699, 0.5, 0.5625, 0.3354, 0.5625, 0.3354, 0.5699, 0.5, 0.5938, 0.5, 0.5699, 0.5, 0.5699, 0.5, 0.5938, 0.5, 0.5938, 0.25, 0.6151, 0.25, 0.6151, 0.25, 0.5938, 0.25, 0.6151, 0.25, 0.625, 0.375, 0.625, 0.375, 0.6151, 0.25, 0.6151, 0.25, 0.625, 0.375, 0.625, 0.375, 0.6151, 0.25, 0.5938, 0.25, 0.6151, 0.25, 0.6151, 0.25, 0.5938, 0.25, 0.5938, 0.5, 0.5699, 0.5, 0.5699, 0.5, 0.5938, 0.5, 0.5699, 0.5, 0.5625, 0.3354, 0.5625, 0.3354, 0.5699, 0.5, 0.5625, 0.25, 0.5938, 0.25, 0.5938, 0.25, 0.5625, 0.25, 0.625, 0.375, 0.625, 0.5, 0.625, 0.5, 0.625, 0.375, 0.625, 0.5, 0.5938, 0.5, 0.5938, 0.5, 0.625, 0.5, 0.5625, 0.3354, 0.5625, 0.25, 0.5625, 0.25, 0.5625, 0.3354, 0.625, 0.375, 0.625, 0.5, 0.625, 0.5, 0.625, 0.375, 0.5625, 0.25, 0.5938, 0.25, 0.5938, 0.25, 0.5625, 0.25, 0.6151, 0.25, 0.625, 0.375, 0.625, 0.375, 0.6151, 0.25, 0.5938, 0.25, 0.6151, 0.25, 0.6151, 0.25, 0.5938, 0.25, 0.625, 0.5, 0.5938, 0.5, 0.5938, 0.5, 0.625, 0.5, 0.5626, 0.3458, 0.5625, 0.25, 0.5625, 0.25, 0.5625, 0.34, 0.5699, 0.5, 0.5626, 0.3458, 0.5625, 0.34, 0.5699, 0.5, 0.5938, 0.5, 0.5699, 0.5, 0.5699, 0.5, 0.5938, 0.5, 0.5625, 0.05635, 0.625, 0.05635, 0.625, 0.1666, 0.5625, 0.1666, 0.5625, 0.4167, 0.625, 0.4167, 0.625, 0.5724, 0.5625, 0.5724, 0.5625, 0.5724, 0.625, 0.5724, 0.625, 0.685, 0.5625, 0.685, 0.5609, 0.9428, 0.6223, 0.9417, 0.6165, 0.9955, 0.5575, 0.9991, 0.2917, 0.5, 0.375, 0.5724, 0.375, 0.685, 0.2917, 0.75, 0.4379, 0.9424, 0.4998, 0.943, 0.4992, 0.9998, 0.4389, 0.9979, 0.4375, 0.5724, 0.5, 0.5724, 0.5, 0.685, 0.4375, 0.685, 0.4375, 0.4167, 0.5, 0.4167, 0.5, 0.5724, 0.4375, 0.5724, 0.4375, 0.05635, 0.5, 0.05635, 0.5, 0.1666, 0.4375, 0.1666, 0.375, 0.05635, 0.4375, 0.05635, 0.4375, 0.1666, 0.375, 0.1666, 0.375, 0.4167, 0.4375, 0.4167, 0.4375, 0.5724, 0.375, 0.5724, 0.375, 0.5724, 0.4375, 0.5724, 0.4375, 0.685, 0.375, 0.685, 0.3756, 0.9419, 0.4379, 0.9424, 0.4389, 0.9979, 0.3769, 0.9962, 0.4998, 0.943, 0.5609, 0.9428, 0.5575, 0.9991, 0.4992, 0.9998, 0.5, 0.5724, 0.5625, 0.5724, 0.5625, 0.685, 0.5, 0.685, 0.5, 0.4167, 0.5625, 0.4167, 0.5625, 0.5724, 0.5, 0.5724, 0.5, 0.05635, 0.5625, 0.05635, 0.5625, 0.1666, 0.5, 0.1666, 0.5, 0.1666, 0.5625, 0.1666, 0.5625, 0.2805, 0.5, 0.2805, 0.5, 0.2805, 0.5625, 0.2805, 0.5625, 0.4167, 0.5, 0.4167, 0.5, 0.685, 0.5625, 0.685, 0.5625, 0.8333, 0.5, 0.8333, 0.5, 0.8333, 0.5625, 0.8333, 0.5609, 0.9428, 0.4998, 0.943, 0.375, 0.685, 0.4375, 0.685, 0.4375, 0.8333, 0.375, 0.8333, 0.375, 0.8333, 0.4375, 0.8333, 0.4379, 0.9424, 0.3756, 0.9419, 0.375, 0.1666, 0.4375, 0.1666, 0.4375, 0.2805, 0.375, 0.2805, 0.375, 0.2805, 0.4375, 0.2805, 0.4375, 0.4167, 0.375, 0.4167, 0.4375, 0.1666, 0.5, 0.1666, 0.5, 0.2805, 0.4375, 0.2805, 0.4375, 0.2805, 0.5, 0.2805, 0.5, 0.4167, 0.4375, 0.4167, 0.4375, 0.685, 0.5, 0.685, 0.5, 0.8333, 0.4375, 0.8333, 0.4375, 0.8333, 0.5, 0.8333, 0.4998, 0.943, 0.4379, 0.9424, 0.125, 0.5834, 0.1819, 0.5264, 0.1819, 0.7321, 0.125, 0.6937, 0.1819, 0.5264, 0.2917, 0.5, 0.2917, 0.75, 0.1819, 0.7321, 0.5625, 0.8333, 0.6247, 0.8312, 0.6223, 0.9417, 0.5609, 0.9428, 0.5625, 0.1666, 0.625, 0.1666, 0.625, 0.2805, 0.5625, 0.2805, 0.5625, 0.2805, 0.625, 0.2805, 0.625, 0.4167, 0.5625, 0.4167, 0.375, 0.0, 0.625, 0.0, 0.625, 0.25, 0.375, 0.25, 0.375, 0.25, 0.625, 0.25, 0.625, 0.5, 0.375, 0.5, 0.375, 0.5, 0.625, 0.5, 0.625, 0.75, 0.375, 0.75, 0.375, 0.75, 0.625, 0.75, 0.625, 1.0, 0.375, 1.0, 0.125, 0.5, 0.375, 0.5, 0.375, 0.75, 0.125, 0.75, 0.625, 0.5, 0.625, 0.25, 0.625, 0.25, 0.625, 0.5, 0.625, 0.75, 0.625, 0.5, 0.625, 0.5, 0.625, 0.75, 0.625, 0.25, 0.625, 0.0, 0.625, 0.004866, 0.625, 0.25, 0.625, 1.0, 0.625, 0.75, 0.625, 0.75, 0.625, 0.9409, 0.625, 0.4167, 0.625, 0.2805, 0.6151, 0.25, 0.625, 0.375, 0.625, 0.2805, 0.625, 0.1666, 0.5938, 0.25, 0.6151, 0.25, 0.625, 0.1666, 0.625, 0.05635, 0.5625, 0.25, 0.5938, 0.25, 0.6165, 0.9955, 0.6223, 0.9417, 0.5625, 0.3354, 0.5625, 0.25, 0.6223, 0.9417, 0.6247, 0.8312, 0.5699, 0.5, 0.5625, 0.3354, 0.625, 0.9409, 0.625, 0.75, 0.5938, 0.5, 0.5699, 0.5, 0.625, 0.685, 0.625, 0.5724, 0.625, 0.5, 0.5938, 0.5, 0.625, 0.5724, 0.625, 0.4167, 0.625, 0.375, 0.625, 0.5, 0.4451, 0.125, 0.625, 0.125, 0.625, 0.2119, 0.4451, 0.2119, 0.4451, 0.4375, 0.625, 0.4375, 0.625, 0.5, 0.4451, 0.5, 0.4451, 0.625, 0.625, 0.625, 0.625, 0.75, 0.4451, 0.75, 0.4451, 0.9577, 0.6252, 0.9582, 0.626, 1.006, 0.4443, 1.003, 0.3125, 0.625, 0.375, 0.625, 0.375, 0.75, 0.3125, 0.75, 0.6252, 0.9582, 0.6295, 0.8747, 0.3949, 0.5597, 0.2052, 0.5645, 0.6875, 0.625, 0.75, 0.625, 0.75, 0.7188, 0.6875, 0.75, 0.1677, 0.625, 0.25, 0.625, 0.25, 0.75, 0.1677, 0.7434, 0.4451, 0.8125, 0.625, 0.8125, 0.6295, 0.8747, 0.4451, 0.875, 0.4451, 0.2927, 0.625, 0.2927, 0.6292, 0.3744, 0.4451, 0.375, 0.4451, 0.2119, 0.625, 0.2119, 0.625, 0.2927, 0.4451, 0.2927, 0.125, 0.625, 0.1677, 0.625, 0.1677, 0.7434, 0.125, 0.7071, 0.626, 1.006, 0.6252, 0.9582, 0.2052, 0.5645, 0.09049, 0.5752, 0.4451, 0.875, 0.6295, 0.8747, 0.6252, 0.9582, 0.4451, 0.9577, 0.625, 0.125, 0.625, 0.04286, 0.3932, 0.1914, 0.428, 0.1989, 0.125, 0.5381, 0.1677, 0.5, 0.1677, 0.625, 0.125, 0.625, 0.1677, 0.5, 0.25, 0.5, 0.25, 0.625, 0.1677, 0.625, 0.6875, 0.5, 0.75, 0.5248, 0.75, 0.625, 0.6875, 0.625, 0.625, 0.2119, 0.625, 0.125, 0.428, 0.1989, 0.428, 0.2344, 0.3125, 0.5, 0.375, 0.5, 0.375, 0.625, 0.3125, 0.625, 0.4451, 0.5, 0.625, 0.5, 0.625, 0.625, 0.4451, 0.625, 0.4451, 0.04286, 0.625, 0.04286, 0.625, 0.125, 0.4451, 0.125, 0.375, 0.04286, 0.4451, 0.04286, 0.4451, 0.125, 0.375, 0.125, 0.375, 0.5, 0.4451, 0.5, 0.4451, 0.625, 0.375, 0.625, 0.375, 0.875, 0.4451, 0.875, 0.4451, 0.9577, 0.3732, 0.9579, 0.375, 0.2119, 0.4451, 0.2119, 0.4451, 0.2927, 0.375, 0.2927, 0.375, 0.2927, 0.4451, 0.2927, 0.4451, 0.375, 0.375, 0.375, 0.375, 0.8125, 0.4451, 0.8125, 0.4451, 0.875, 0.375, 0.875, 0.3732, 0.9579, 0.4451, 0.9577, 0.4443, 1.003, 0.3618, 1.005, 0.375, 0.625, 0.4451, 0.625, 0.4451, 0.75, 0.375, 0.75, 0.375, 0.4375, 0.4451, 0.4375, 0.4451, 0.5, 0.375, 0.5, 0.375, 0.125, 0.4451, 0.125, 0.4451, 0.2119, 0.375, 0.2119, 0.375, 0.375, 0.4451, 0.375, 0.4451, 0.4375, 0.375, 0.4375, 0.375, 0.75, 0.4451, 0.75, 0.4451, 0.8125, 0.375, 0.8125, 0.25, 0.5, 0.3125, 0.5, 0.3125, 0.625, 0.25, 0.625, 0.625, 0.5, 0.6875, 0.5, 0.6875, 0.625, 0.625, 0.625, 0.4451, 0.75, 0.625, 0.75, 0.625, 0.8125, 0.4451, 0.8125, 0.625, 0.625, 0.6875, 0.625, 0.6875, 0.75, 0.625, 0.75, 0.25, 0.625, 0.3125, 0.625, 0.3125, 0.75, 0.25, 0.75, 0.4451, 0.375, 0.6292, 0.3744, 0.625, 0.4375, 0.4451, 0.4375, 0.25, 0.5, 0.25, 0.625, 0.25, 0.75, 0.5, 0.125, 0.5625, 0.125, 0.5625, 0.1875, 0.5, 0.1875, 0.5625, 0.125, 0.625, 0.125, 0.625, 0.1875, 0.5625, 0.1875, 0.5625, 0.1875, 0.625, 0.1875, 0.625, 0.25, 0.5625, 0.25, 0.5, 0.1875, 0.5625, 0.1875, 0.5625, 0.25, 0.5, 0.25, 0.5, 0.375, 0.5625, 0.375, 0.5625, 0.4375, 0.5, 0.4375, 0.5625, 0.375, 0.625, 0.375, 0.625, 0.4375, 0.5625, 0.4375, 0.5625, 0.4375, 0.625, 0.4375, 0.625, 0.5, 0.5625, 0.5, 0.5, 0.4375, 0.5625, 0.4375, 0.5625, 0.5, 0.5, 0.5, 0.625, 0.5, 0.6875, 0.5, 0.6875, 0.5625, 0.625, 0.5625, 0.6875, 0.5, 0.75, 0.5, 0.75, 0.5625, 0.6875, 0.5625, 0.6875, 0.5625, 0.75, 0.5625, 0.75, 0.625, 0.6875, 0.625, 0.625, 0.5625, 0.6875, 0.5625, 0.6875, 0.625, 0.625, 0.625, 0.75, 0.5, 0.8125, 0.5, 0.8125, 0.5625, 0.75, 0.5625, 0.8125, 0.5, 0.875, 0.5, 0.875, 0.5625, 0.8125, 0.5625, 0.8125, 0.5625, 0.875, 0.5625, 0.875, 0.625, 0.8125, 0.625, 0.75, 0.5625, 0.8125, 0.5625, 0.8125, 0.625, 0.75, 0.625, 0.125, 0.5, 0.1875, 0.5, 0.1875, 0.5625, 0.125, 0.5625, 0.1875, 0.5, 0.25, 0.5, 0.25, 0.5625, 0.1875, 0.5625, 0.125, 0.5625, 0.1875, 0.5625, 0.75, 0.5625, 0.875, 0.5625, 0.375, 0.125, 0.375, 0.1875, 0.625, 0.1875, 0.625, 0.125, 0.25, 0.5, 0.3125, 0.5, 0.3125, 0.5625, 0.25, 0.5625, 0.3125, 0.5, 0.375, 0.5, 0.375, 0.5625, 0.3125, 0.5625, 0.3125, 0.5625, 0.375, 0.5625, 0.375, 0.625, 0.3125, 0.625, 0.25, 0.5625, 0.3125, 0.5625, 0.3125, 0.625, 0.25, 0.625, 0.375, 0.5, 0.4375, 0.5, 0.4375, 0.5625, 0.375, 0.5625, 0.4375, 0.5, 0.5, 0.5, 0.5, 0.5625, 0.4375, 0.5625, 0.4375, 0.5625, 0.5, 0.5625, 0.5, 0.625, 0.4375, 0.625, 0.375, 0.5625, 0.4375, 0.5625, 0.4375, 0.625, 0.375, 0.625, 0.5, 0.5, 0.5625, 0.5, 0.5625, 0.5625, 0.5, 0.5625, 0.5625, 0.5, 0.625, 0.5, 0.625, 0.5625, 0.5625, 0.5625, 0.5625, 0.5625, 0.625, 0.5625, 0.625, 0.625, 0.5625, 0.625, 0.5, 0.5625, 0.5625, 0.5625, 0.5625, 0.625, 0.5, 0.625, 0.375, 0.375, 0.4375, 0.375, 0.4375, 0.4375, 0.375, 0.4375, 0.4375, 0.375, 0.5, 0.375, 0.5, 0.4375, 0.4375, 0.4375, 0.4375, 0.4375, 0.5, 0.4375, 0.5, 0.5, 0.4375, 0.5, 0.375, 0.4375, 0.4375, 0.4375, 0.4375, 0.5, 0.375, 0.5, 0.375, 0.25, 0.4375, 0.25, 0.4375, 0.3125, 0.375, 0.3125, 0.4375, 0.25, 0.5, 0.25, 0.5, 0.3125, 0.4375, 0.3125, 0.4375, 0.3125, 0.5, 0.3125, 0.5, 0.375, 0.4375, 0.375, 0.375, 0.3125, 0.4375, 0.3125, 0.4375, 0.375, 0.375, 0.375, 0.5, 0.25, 0.5625, 0.25, 0.5625, 0.3125, 0.5, 0.3125, 0.5625, 0.25, 0.625, 0.25, 0.625, 0.3125, 0.5625, 0.3125, 0.5625, 0.3125, 0.625, 0.3125, 0.625, 0.375, 0.5625, 0.375, 0.5, 0.3125, 0.5625, 0.3125, 0.5625, 0.375, 0.5, 0.375, 0.375, 0.125, 0.4375, 0.125, 0.4375, 0.1875, 0.375, 0.1875, 0.4375, 0.125, 0.5, 0.125, 0.5, 0.1875, 0.4375, 0.1875, 0.4375, 0.1875, 0.5, 0.1875, 0.5, 0.25, 0.4375, 0.25, 0.375, 0.1875, 0.4375, 0.1875, 0.4375, 0.25, 0.375, 0.25, 0.625, 0.5625, 0.75, 0.5625, 0.75, 0.5625, 0.625, 0.5625, 0.75, 0.5625, 0.875, 0.5625, 0.875, 0.5625, 0.75, 0.5625, 0.625, 0.625, 0.625, 0.5625, 0.625, 0.5625, 0.625, 0.625, 0.625, 0.1875, 0.625, 0.125, 0.625, 0.125, 0.625, 0.1875, 0.4063, 0.2405, 0.4219, 0.2405, 0.4219, 0.3354, 0.4062, 0.3354, 0.4062, 0.1875, 0.4219, 0.1875, 0.4219, 0.2188, 0.4062, 0.2188, 0.4062, 0.5062, 0.4219, 0.5062, 0.4219, 0.5312, 0.4062, 0.5312, 0.4062, 0.5312, 0.4219, 0.5312, 0.4219, 0.5625, 0.4062, 0.5625, 0.4062, 0.125, 0.4219, 0.125, 0.4219, 0.1875, 0.4062, 0.1875, 0.4062, 0.2188, 0.4219, 0.2188, 0.4219, 0.2405, 0.4063, 0.2405, 0.4062, 0.3354, 0.4219, 0.3354, 0.4219, 0.5062, 0.4062, 0.5062, 0.4062, 0.5625, 0.4219, 0.5625, 0.4219, 0.625, 0.4062, 0.625, 0.625, 0.375, 0.625, 0.5, 0.625, 0.5, 0.625, 0.375, 0.5625, 0.25, 0.5938, 0.25, 0.5938, 0.25, 0.5625, 0.25, 0.6151, 0.25, 0.625, 0.375, 0.625, 0.375, 0.6151, 0.25, 0.5938, 0.25, 0.6151, 0.25, 0.6151, 0.25, 0.5938, 0.25, 0.625, 0.5, 0.5938, 0.5, 0.5938, 0.5, 0.625, 0.5, 0.5625, 0.3373, 0.5625, 0.25, 0.5625, 0.25, 0.5625, 0.3354, 0.5699, 0.5, 0.5625, 0.3373, 0.5625, 0.3354, 0.5699, 0.5, 0.5938, 0.5, 0.5699, 0.5, 0.5699, 0.5, 0.5938, 0.5, 0.5938, 0.5, 0.5699, 0.5, 0.5699, 0.5, 0.5938, 0.5, 0.5699, 0.5, 0.5625, 0.34, 0.5625, 0.3373, 0.5699, 0.5, 0.5625, 0.34, 0.5625, 0.25, 0.5625, 0.25, 0.5625, 0.3373, 0.625, 0.5, 0.5938, 0.5, 0.5938, 0.5, 0.625, 0.5, 0.5938, 0.25, 0.6151, 0.25, 0.6151, 0.25, 0.5938, 0.25, 0.6151, 0.25, 0.625, 0.375, 0.625, 0.375, 0.6151, 0.25, 0.5625, 0.25, 0.5938, 0.25, 0.5938, 0.25, 0.5625, 0.25, 0.625, 0.375, 0.625, 0.5, 0.625, 0.5, 0.625, 0.375, 0.625, 0.375, 0.625, 0.5, 0.625, 0.5, 0.625, 0.375, 0.5625, 0.25, 0.5938, 0.25, 0.5938, 0.25, 0.5625, 0.25, 0.6151, 0.25, 0.625, 0.375, 0.625, 0.375, 0.6151, 0.25, 0.5938, 0.25, 0.6151, 0.25, 0.6151, 0.25, 0.5938, 0.25, 0.625, 0.5, 0.5938, 0.5, 0.5938, 0.5, 0.625, 0.5, 0.5625, 0.3354, 0.5625, 0.25, 0.5625, 0.25, 0.5625, 0.3354, 0.5699, 0.5, 0.5625, 0.3354, 0.5625, 0.3354, 0.5699, 0.5, 0.5938, 0.5, 0.5699, 0.5, 0.5699, 0.5, 0.5938, 0.5, 0.5625, 0.3354, 0.5625, 0.25, 0.5625, 0.25, 0.5625, 0.3354, 0.625, 0.5, 0.5938, 0.5, 0.5938, 0.5, 0.625, 0.5, 0.625, 0.375, 0.625, 0.5, 0.625, 0.5, 0.625, 0.375, 0.5625, 0.25, 0.5938, 0.25, 0.5938, 0.25, 0.5625, 0.25, 0.5699, 0.5, 0.5625, 0.3354, 0.5625, 0.3354, 0.5699, 0.5, 0.5938, 0.5, 0.5699, 0.5, 0.5699, 0.5, 0.5938, 0.5, 0.5938, 0.25, 0.6151, 0.25, 0.6151, 0.25, 0.5938, 0.25, 0.6151, 0.25, 0.625, 0.375, 0.625, 0.375, 0.6151, 0.25, 0.5625, 0.3354, 0.5625, 0.25, 0.5625, 0.25, 0.5625, 0.3354, 0.625, 0.5, 0.5938, 0.5, 0.5938, 0.5, 0.625, 0.5, 0.625, 0.375, 0.625, 0.5, 0.625, 0.5, 0.625, 0.375, 0.5625, 0.25, 0.5938, 0.25, 0.5938, 0.25, 0.5625, 0.25, 0.5699, 0.5, 0.5625, 0.3354, 0.5625, 0.3354, 0.5699, 0.5, 0.5938, 0.5, 0.5699, 0.5, 0.5699, 0.5, 0.5938, 0.5, 0.5938, 0.25, 0.6151, 0.25, 0.6151, 0.25, 0.5938, 0.25, 0.6151, 0.25, 0.625, 0.375, 0.625, 0.375, 0.6151, 0.25, 0.6151, 0.25, 0.625, 0.375, 0.625, 0.375, 0.6151, 0.25, 0.5938, 0.25, 0.6151, 0.25, 0.6151, 0.25, 0.5938, 0.25, 0.5938, 0.5, 0.5699, 0.5, 0.5699, 0.5, 0.5938, 0.5, 0.5699, 0.5, 0.5625, 0.3354, 0.5625, 0.3354, 0.5699, 0.5, 0.5625, 0.25, 0.5938, 0.25, 0.5938, 0.25, 0.5625, 0.25, 0.625, 0.375, 0.625, 0.5, 0.625, 0.5, 0.625, 0.375, 0.625, 0.5, 0.5938, 0.5, 0.5938, 0.5, 0.625, 0.5, 0.5625, 0.3354, 0.5625, 0.25, 0.5625, 0.25, 0.5625, 0.3354, 0.375, 0.5547, 0.203, 0.5625, 0.2025, 0.5625, 0.375, 0.5547, 0.375, 0.2405, 0.375, 0.3354, 0.375, 0.3354, 0.375, 0.2405, 0.375, 0.5062, 0.375, 0.5312, 0.375, 0.5312, 0.375, 0.5062, 0.375, 0.1982, 0.375, 0.2188, 0.375, 0.2188, 0.375, 0.1982, 0.375, 0.2188, 0.375, 0.2405, 0.375, 0.2405, 0.375, 0.2188, 0.375, 0.3354, 0.375, 0.5062, 0.375, 0.5062, 0.375, 0.3354, 0.375, 0.5312, 0.375, 0.5547, 0.375, 0.5547, 0.375, 0.5312, 0.203, 0.5625, 0.07568, 0.5625, 0.07225, 0.5626, 0.2025, 0.5625, 0.375, 0.2405, 0.375, 0.3354, 0.3959, 0.3318, 0.3959, 0.2381, 0.375, 0.5547, 0.2022, 0.5625, 0.2034, 0.5633, 0.3828, 0.5566, 0.375, 0.1982, 0.375, 0.2188, 0.3959, 0.2109, 0.3822, 0.1955, 0.375, 0.5062, 0.375, 0.5312, 0.4063, 0.5391, 0.4017, 0.5031, 0.2022, 0.5625, 0.07075, 0.5626, 0.07853, 0.5676, 0.2034, 0.5633, 0.375, 0.5312, 0.375, 0.5547, 0.3828, 0.5566, 0.4063, 0.5391, 0.375, 0.3354, 0.375, 0.5062, 0.4017, 0.5031, 0.3959, 0.3318, 0.375, 0.2188, 0.375, 0.2405, 0.3959, 0.2381, 0.3959, 0.2109, 0.5, 0.2405, 0.5455, 0.2405, 0.5454, 0.3445, 0.5, 0.3354, 0.5, 0.1875, 0.5455, 0.1875, 0.5455, 0.2188, 0.5, 0.2188, 0.5, 0.5062, 0.5509, 0.5051, 0.5455, 0.5312, 0.5, 0.5312, 0.5, 0.5312, 0.5455, 0.5312, 0.5455, 0.5625, 0.5, 0.5625, 0.5, 0.125, 0.5455, 0.125, 0.5455, 0.1875, 0.5, 0.1875, 0.5, 0.2188, 0.5455, 0.2188, 0.5455, 0.2405, 0.5, 0.2405, 0.5, 0.3354, 0.5454, 0.3445, 0.5509, 0.5051, 0.5, 0.5062, 0.5, 0.5625, 0.5455, 0.5625, 0.5455, 0.625, 0.5, 0.625])
me_cube.materials.append(mat_material)
me_cube.use_remesh_preserve_volume = False
me_cube.use_remesh_preserve_attributes = False
me_cube.use_mirror_vertex_groups = False
me_cube.update()
arm_armature_001 = bpy.data.armatures.new('Armature.001')  # bones are not reproduced

# ---- objects
ob_player = bpy.data.objects.new('Player', me_cube)
ob_armature_001 = bpy.data.objects.new('Armature.001', arm_armature_001)

# ---- transforms, parenting, visibility, modifiers, constraints
ob_player.parent = ob_armature_001
ob_player.matrix_parent_inverse = Matrix(((-4.371e-08, -1.0, 0.0, -0.0), (1.0, -4.371e-08, -0.0, 0.0), (0.0, -0.0, 1.0, -0.9598), (-0.0, 0.0, -0.0, 1.0)))
ob_player.location = (0.0, 0.0, 2.98e-08)
ob_player.rotation_euler = (0.0, -0.0, -1.571)
ob_player.lock_rotations_4d = False
ob_player.empty_display_type = 'ARROWS'
ob_player.lineart.crease_threshold = 0.0
_vg = ob_player.vertex_groups.new(name='Hips')
for _i, _w in zip([1, 3, 4, 7, 9, 10, 12, 13, 15, 16, 18, 19, 21, 22, 24, 25, 27, 28, 38, 39, 40, 41, 42, 43, 44, 45, 46, 47, 69, 70, 71, 73, 75, 76, 80, 81, 82, 83, 94, 96, 97, 98, 100, 104, 105, 106, 316, 317, 318, 319, 320, 321, 322, 323, 324], [0.16, 0.2224, 0.6757, 0.2231, 0.004437, 0.1477, 0.005198, 0.1739, 0.03068, 0.4538, 0.02479, 0.2298, 0.1492, 0.5072, 0.2334, 0.02827, 0.1835, 0.01401, 0.07492, 0.1783, 0.02351, 0.04746, 0.3869, 0.3865, 0.6123, 0.6437, 0.5977, 0.5698, 0.1488, 0.1867, 0.01509, 0.3017, 0.1829, 0.01091, 0.01868, 0.121, 0.4761, 0.4542, 0.1788, 0.7409, 0.1517, 0.004445, 0.6521, 0.1782, 0.04316, 0.3381, 0.2482, 0.3404, 0.6077, 0.5305, 0.514, 0.5559, 0.4111, 0.405, 0.2441]): _vg.add([_i], _w, 'REPLACE')
_vg = ob_player.vertex_groups.new(name='Spine')
for _i, _w in zip([1, 3, 4, 5, 6, 8, 9, 10, 11, 12, 13, 14, 15, 16, 17, 18, 19, 22, 23, 24, 25, 26, 27, 28, 29, 42, 43, 44, 45, 46, 47, 69, 70, 71, 72, 73, 75, 76, 77, 82, 83, 94, 97, 98, 105, 106, 118, 119, 120, 121, 122, 123, 124, 130, 132, 314, 316, 317, 318, 319, 320, 321, 322, 323, 324, 389, 390, 391, 392, 393, 394, 395, 396, 397], [0.08932, 0.1201, 0.05045, 0.04293, 0.001886, 0.1248, 0.7642, 0.7287, 0.1083, 0.7228, 0.6892, 0.5146, 0.8803, 0.4775, 0.3448, 0.8523, 0.6903, 0.04168, 0.005027, 0.6917, 0.8689, 0.6141, 0.7332, 0.8337, 0.3088, 0.3038, 0.2759, 0.1187, 0.1688, 0.1593, 0.1253, 0.03525, 0.6887, 0.7494, 0.1818, 0.0687, 0.7092, 0.8137, 0.3466, 0.1996, 0.2186, 0.1396, 0.7026, 0.7149, 0.001862, 0.3286, 0.1887, 0.09466, 0.1621, 0.08976, 0.07613, 0.03249, 0.073, 0.02735, 0.05335, 0.0004738, 0.5632, 0.4445, 0.2381, 0.3392, 0.3316, 0.2925, 0.404, 0.3875, 0.5415, 0.3047, 0.2487, 0.7066, 0.5744, 0.538, 0.7364, 0.5474, 0.3085, 0.2647]): _vg.add([_i], _w, 'REPLACE')
_vg = ob_player.vertex_groups.new(name='Chest')
for _i, _w in zip([5, 6, 8, 9, 11, 12, 14, 15, 17, 18, 20, 23, 25, 26, 28, 29, 30, 31, 32, 33, 68, 71, 72, 74, 76, 77, 98, 118, 119, 120, 121, 122, 123, 124, 125, 126, 130, 132, 264, 269, 311, 312, 313, 314, 315, 389, 390, 391, 392, 393, 394, 395, 396, 397], [0.6131, 0.6253, 0.1192, 0.08129, 0.124, 0.08996, 0.3815, 0.03509, 0.4445, 0.05719, 0.07402, 0.1184, 0.036, 0.2276, 0.06253, 0.3905, 0.1358, 0.1562, 0.07362, 0.0735, 0.02694, 0.08372, 0.1986, 0.02368, 0.06569, 0.2995, 0.08988, 0.618, 0.5675, 0.5062, 0.2526, 0.1268, 0.0722, 0.06745, 0.01454, 0.007235, 0.02437, 0.0559, 0.05275, 0.02486, 0.5416, 0.159, 0.1452, 0.4901, 0.003879, 0.2804, 0.2691, 0.2083, 0.2631, 0.2477, 0.1466, 0.2017, 0.2771, 0.2386]): _vg.add([_i], _w, 'REPLACE')
_vg = ob_player.vertex_groups.new(name='Neck')
for _i, _w in zip([5, 6, 20, 23, 30, 31, 32, 33, 99, 101, 118, 119, 255, 257, 260, 264, 266, 269, 271, 273, 274, 277, 278, 280, 287, 288, 294, 297, 303, 304, 307, 308, 310, 311, 312, 313, 314, 315], [0.1008, 0.09369, 0.03111, 0.03929, 0.5008, 0.5546, 0.5352, 0.5119, 0.01039, 0.5554, 0.00817, 0.0187, 0.09656, 0.03422, 0.07478, 0.2057, 0.05054, 0.1558, 0.006934, 0.04095, 0.09482, 0.04367, 0.1495, 0.05372, 0.1523, 0.08198, 0.01082, 0.08331, 0.1846, 0.07593, 0.002582, 0.02323, 0.06041, 0.189, 0.1402, 0.1559, 0.2022, 0.1329]): _vg.add([_i], _w, 'REPLACE')
_vg = ob_player.vertex_groups.new(name='Head')
for _i, _w in zip([5, 6, 30, 31, 32, 33, 101, 255, 256, 257, 258, 259, 260, 261, 262, 263, 264, 265, 266, 267, 268, 269, 270, 271, 272, 273, 274, 275, 276, 277, 278, 279, 280, 281, 282, 283, 284, 285, 286, 287, 288, 289, 290, 291, 292, 293, 294, 295, 296, 297, 298, 299, 300, 301, 302, 303, 304, 305, 306, 307, 308, 309, 310, 311, 312, 313, 314, 315], [0.04706, 0.02413, 0.2631, 0.2223, 0.2024, 0.2087, 0.2194, 0.8609, 0.9953, 0.9374, 0.9978, 0.9768, 0.8898, 0.9983, 0.9877, 0.9853, 0.7089, 0.9945, 0.9249, 0.9981, 0.9996, 0.7697, 0.9864, 0.9593, 0.995, 0.9343, 0.8645, 0.9984, 0.9656, 0.9303, 0.7812, 0.9912, 0.9203, 0.9972, 0.996, 0.9982, 0.9992, 0.9994, 0.9977, 0.7712, 0.8784, 0.9875, 0.9656, 0.995, 0.987, 0.9821, 0.9557, 0.9955, 0.969, 0.8814, 0.9863, 0.9887, 0.9961, 0.9991, 0.9978, 0.7385, 0.8867, 0.9662, 0.9957, 0.9613, 0.9472, 0.9939, 0.9127, 0.07495, 0.05327, 0.06591, 0.09996, 0.05254]): _vg.add([_i], _w, 'REPLACE')
_vg = ob_player.vertex_groups.new(name='Shoulder.L')
for _i, _w in zip([0, 2, 5, 6, 8, 9, 10, 11, 12, 14, 15, 16, 17, 18, 20, 23, 24, 25, 26, 28, 29, 30, 31, 32, 33, 44, 47, 68, 71, 72, 74, 75, 76, 77, 82, 95, 98, 99, 101, 117, 118, 119, 120, 121, 122, 123, 124, 125, 126, 127, 128, 129, 130, 131, 132, 133, 134, 136, 137, 138, 139, 140, 141, 158, 159, 160, 161, 162, 163, 164, 165, 255, 260, 264, 269, 274, 278, 280, 287, 288, 297, 303, 304, 310, 311, 312, 313, 314, 315, 318, 321, 325, 326, 327, 328, 330, 331, 332, 333, 334, 335, 336, 337, 338, 339, 340, 341, 343, 344, 345, 347, 348, 349, 350, 351, 354, 356, 358, 360, 389, 390, 391, 392, 393, 394, 395, 396, 397], [0.5633, 0.7768, 0.0, 0.0, 0.8586, 0.0, 0.0, 0.6058, 0.0, 0.0, 0.0, 0.0, 0.0, 0.0, 0.7896, 0.0, 0.0, 0.0, 0.0, 0.0, 0.0, 0.0, 0.004027, 0.0, 0.0, 0.0, 0.0, 0.8997, 0.0, 0.0, 0.8952, 0.0, 0.0, 0.0, 0.0, 0.4965, 0.0, 0.8741, 0.0, 0.958, 0.0, 0.05846, 0.0, 0.2219, 0.4969, 0.8105, 0.9501, 0.7123, 0.6818, 0.0, 0.0, 0.0, 0.5617, 0.0, 0.6204, 0.0, 0.0, 0.0, 0.0, 0.0, 0.0, 0.0, 0.0, 0.0, 0.0, 0.0, 0.0, 0.0, 0.0, 0.0, 0.0, 0.006111, 0.001772, 0.0, 0.0, 0.01267, 0.0, 0.0, 0.0, 0.0, 0.0, 0.0, 0.0, 0.0, 0.0, 0.0, 0.0, 0.0, 0.2777, 0.0, 0.0, 0.0, 0.0, 0.0, 0.0, 0.0, 0.0, 0.0, 0.0, 0.0, 0.0, 0.0, 0.0, 0.0, 0.0, 0.0, 0.0, 0.0, 0.0, 0.0, 0.0, 0.0, 0.0, 0.0, 0.0, 0.0, 0.0, 0.0, 0.0, 0.0, 0.0, 0.0, 0.0, 0.0, 0.0, 0.0, 0.0, 0.0]): _vg.add([_i], _w, 'REPLACE')
_vg = ob_player.vertex_groups.new(name='UpperArm.L')
for _i, _w in zip([0, 1, 2, 3, 4, 5, 6, 7, 8, 9, 10, 11, 12, 13, 14, 15, 16, 17, 18, 19, 20, 21, 22, 23, 24, 25, 26, 27, 28, 29, 30, 31, 32, 33, 34, 35, 36, 37, 38, 39, 40, 41, 42, 43, 44, 45, 46, 47, 48, 49, 50, 51, 52, 53, 54, 55, 56, 57, 58, 59, 60, 61, 62, 63, 64, 65, 66, 67, 68, 69, 70, 71, 72, 73, 74, 75, 76, 77, 78, 79, 80, 81, 82, 83, 84, 85, 86, 87, 88, 89, 90, 91, 92, 93, 94, 95, 96, 97, 98, 99, 100, 101, 102, 103, 104, 105, 106, 107, 108, 109, 110, 111, 112, 113, 114, 115, 116, 117, 118, 119, 120, 121, 122, 123, 124, 125, 126, 127, 128, 129, 130, 131, 132, 133, 134, 135, 136, 137, 138, 139, 140, 141, 142, 143, 144, 145, 146, 147, 148, 149, 150, 151, 152, 153, 154, 155, 156, 157, 158, 159, 160, 161, 162, 163, 164, 165, 166, 167, 168, 169, 170, 171, 172, 173, 174, 175, 176, 177, 178, 179, 180, 181, 182, 183, 184, 185, 186, 187, 188, 189, 190, 191, 192, 193, 194, 195, 196, 197, 198, 199, 200, 201, 202, 203, 204, 205, 206, 207, 208, 209, 210, 211, 212, 213, 214, 215, 216, 217, 218, 219, 220, 221, 222, 223, 224, 225, 226, 227, 228, 229, 230, 231, 232, 233, 234, 235, 236, 237, 238, 239, 240, 241, 242, 243, 244, 245, 246, 247, 248, 249, 250, 251, 252, 253, 254, 255, 256, 257, 258, 259, 260, 261, 262, 263, 264, 265, 266, 267, 268, 269, 270, 271, 272, 273, 274, 275, 276, 277, 278, 279, 280, 281, 282, 283, 284, 285, 286, 287, 288, 289, 290, 291, 292, 293, 294, 295, 296, 297, 298, 299, 300, 301, 302, 303, 304, 305, 306, 307, 308, 309, 310, 311, 312, 313, 314, 315, 316, 317, 318, 319, 320, 321, 322, 323, 324, 325, 326, 327, 328, 329, 330, 331, 332, 333, 334, 335, 336, 337, 338, 339, 340, 341, 342, 343, 344, 345, 346, 347, 348, 349, 350, 351, 352, 353, 354, 355, 356, 357, 358, 359, 360, 361, 362, 363, 364, 365, 366, 367, 368, 369, 370, 371, 372, 373, 374, 375, 376, 377, 378, 379, 380, 381, 382, 383, 384, 385, 386, 387, 388, 389, 390, 391, 392, 393, 394, 395, 396, 397], [0.0, 0.0, 0.0, 0.0, 0.0, 0.0, 0.0, 0.0, 0.0, 0.0, 0.0, 0.0, 0.0, 0.0, 0.0, 0.0, 0.0, 0.0, 0.0, 0.0, 0.0, 0.0, 0.0, 0.0, 0.0, 0.0, 0.0, 0.0, 0.0, 0.0, 0.0, 0.0, 0.0, 0.0, 0.0, 0.0, 0.0, 0.0, 0.0, 0.0, 0.0, 0.0, 0.0, 0.0, 0.0, 0.0, 0.0, 0.0, 0.0, 0.0, 0.0, 0.0, 0.0, 0.0, 0.0, 0.0, 0.0, 0.0, 0.0, 0.0, 0.0, 0.0, 0.0, 0.0, 0.0, 0.0, 0.0, 0.0, 0.0, 0.0, 0.0, 0.0, 0.0, 0.0, 0.0, 0.0, 0.0, 0.0, 0.0, 0.0, 0.0, 0.0, 0.0, 0.0, 0.0, 0.0, 0.0, 0.0, 0.0, 0.0, 0.0, 0.0, 0.0, 0.0, 0.0, 0.0, 0.0, 0.0, 0.0, 0.0, 0.0, 0.0, 0.0, 0.0, 0.0, 0.0, 0.0, 0.0, 0.0, 0.0, 0.0, 0.0, 0.0, 0.0, 0.0, 0.0, 0.0, 0.0, 0.0, 0.0, 0.0, 0.0, 0.0, 0.0, 0.0, 0.0, 0.0, 0.2704, 0.2907, 0.3068, 0.4778, 0.1137, 0.3363, 0.2084, 0.0, 0.0, 0.04893, 0.08813, 0.0, 0.0, 0.0, 0.0, 0.0, 0.0, 0.0, 0.0, 0.0, 0.0, 0.0, 0.0, 0.0, 0.0, 0.0, 0.0, 0.0, 0.0, 0.0, 0.0, 0.7376, 0.7462, 0.7634, 0.7651, 0.7621, 0.7332, 0.7504, 0.7626, 0.0, 0.0, 0.0, 0.0, 0.0, 0.0, 0.0, 0.0, 0.0, 0.0, 0.0, 0.0, 0.0, 0.0, 0.0, 0.0, 0.0, 0.0, 0.0, 0.0, 0.0, 0.0, 0.0, 0.0, 0.0, 0.0, 0.0, 0.0, 0.0, 0.0, 0.0, 0.0, 0.0, 0.0, 0.0, 0.0, 0.0, 0.0, 0.0, 0.0, 0.0, 0.0, 0.0, 0.0, 0.0, 0.0, 0.0, 0.0, 0.0, 0.0, 0.0, 0.0, 0.0, 0.0, 0.0, 0.0, 0.0, 0.0, 0.0, 0.0, 0.0, 0.0, 0.0, 0.0, 0.0, 0.0, 0.0, 0.0, 0.0, 0.0, 0.0, 0.0, 0.0, 0.0, 0.0, 0.0, 0.0, 0.0, 0.0, 0.0, 0.0, 0.0, 0.0, 0.0, 0.0, 0.0, 0.0, 0.0, 0.0, 0.0, 0.0, 0.0, 0.0, 0.0, 0.0, 0.0, 0.0, 0.0, 0.0, 0.0, 0.0, 0.0, 0.0, 0.0, 0.0, 0.0, 0.0, 0.0, 0.0, 0.0, 0.0, 0.0, 0.0, 0.0, 0.0, 0.0, 0.0, 0.0, 0.0, 0.0, 0.0, 0.0, 0.0, 0.0, 0.0, 0.0, 0.0, 0.0, 0.0, 0.0, 0.0, 0.0, 0.0, 0.0, 0.0, 0.0, 0.0, 0.0, 0.0, 0.0, 0.0, 0.0, 0.0, 0.0, 0.0, 0.0, 0.0, 0.0, 0.0, 0.0, 0.0, 0.0, 0.0, 0.0, 0.0, 0.0, 0.0, 0.0, 0.0, 0.6707, 0.7456, 0.7013, 0.729, 0.6894, 0.7298, 0.7498, 0.6886, 0.7793, 0.7939, 0.7891, 0.7861, 0.7799, 0.7907, 0.7893, 0.7936, 0.0, 0.4228, 0.0, 0.0, 0.04829, 0.0, 0.3772, 0.0, 0.0, 0.0, 0.0, 0.0, 0.0, 0.0, 0.0, 0.0, 0.0, 0.0, 0.0, 0.0, 0.0, 0.0, 0.0, 0.0, 0.0, 0.0, 0.0, 0.0, 0.0, 0.0, 0.0, 0.0, 0.0, 0.0, 0.0, 0.0, 0.0, 0.0, 0.0, 0.0, 0.0, 0.0, 0.0, 0.0, 0.0, 0.0, 0.0, 0.0, 0.0, 0.0, 0.0, 0.0, 0.0, 0.0, 0.0, 0.0, 0.0]): _vg.add([_i], _w, 'REPLACE')
_vg = ob_player.vertex_groups.new(name='LowerArm.L')
for _i, _w in zip([134, 135, 136, 137, 138, 139, 140, 141, 142, 143, 144, 145, 146, 147, 148, 149, 150, 151, 152, 153, 154, 155, 156, 157, 167, 173, 189, 192, 193, 325, 326, 327, 328, 329, 330, 331, 332, 341, 342, 343, 344, 345, 346, 347, 348, 349, 350, 351, 352, 353, 354, 355, 356, 357, 358, 359, 360, 361, 362, 363, 364, 365, 366, 367, 368, 369, 370, 371, 372], [0.9645, 0.9205, 0.755, 0.7157, 0.9537, 0.9251, 0.9028, 0.9518, 0.9975, 0.1753, 0.5921, 0.3612, 0.8117, 0.1832, 0.6695, 0.8442, 0.0766, 0.9974, 0.9982, 0.9973, 0.9964, 0.9984, 0.9966, 0.9968, 0.1462, 0.0574, 5.046e-05, 0.06612, 0.1943, 0.1326, 0.05731, 0.1024, 0.07468, 0.1133, 0.07376, 0.05252, 0.1149, 0.8315, 0.381, 0.8983, 0.9129, 0.7555, 0.812, 0.4264, 0.8906, 0.9891, 0.9713, 0.965, 0.9097, 0.9734, 0.9825, 0.93, 0.9847, 0.9952, 0.9965, 0.9889, 0.997, 0.9979, 0.9952, 0.9956, 0.9853, 0.9791, 0.9699, 0.9768, 0.966, 0.9697, 0.9959, 0.9902, 0.988]): _vg.add([_i], _w, 'REPLACE')
_vg = ob_player.vertex_groups.new(name='Hand.L')
for _i, _w in zip([143, 144, 145, 146, 147, 148, 149, 150, 167, 169, 171, 173, 174, 175, 176, 177, 182, 183, 184, 185, 188, 189, 192, 193, 194, 195, 196, 197, 202, 203, 204, 205, 209, 366, 368, 369], [0.7773, 0.3304, 0.4986, 0.1005, 0.81, 0.3194, 0.135, 0.9155, 0.8006, 0.9486, 0.00443, 0.1498, 0.117, 0.1065, 0.09022, 0.08024, 0.8738, 0.861, 0.602, 0.2052, 0.9546, 0.8645, 0.08963, 0.7072, 0.05956, 0.08865, 0.07911, 0.05695, 0.78, 0.8958, 0.8988, 0.8796, 0.01054, 0.008864, 0.01639, 0.003936]): _vg.add([_i], _w, 'REPLACE')
_vg = ob_player.vertex_groups.new(name='UpperFingers.L')
for _i, _w in zip([174, 175, 176, 177, 178, 179, 180, 181, 182, 183, 184, 185, 194, 195, 196, 197, 198, 199, 200, 201, 202, 203, 204, 205], [0.7702, 0.7907, 0.778, 0.7516, 0.09038, 0.08036, 0.07703, 0.08646, 0.09818, 0.1152, 0.08331, 0.05351, 0.856, 0.8151, 0.8391, 0.8769, 0.0677, 0.02318, 0.0108, 0.07421, 0.05118, 0.05956, 0.08372, 0.07482]): _vg.add([_i], _w, 'REPLACE')
_vg = ob_player.vertex_groups.new(name='LowerFingers.L')
for _i, _w in zip([166, 168, 170, 172, 174, 175, 176, 177, 178, 179, 180, 181, 186, 187, 190, 191, 194, 195, 196, 197, 198, 199, 200, 201], [0.9749, 0.9746, 0.9916, 0.9881, 0.1097, 0.1006, 0.07436, 0.07908, 0.8974, 0.9062, 0.911, 0.9016, 0.999, 0.9896, 0.9885, 0.9996, 0.06496, 0.09122, 0.08037, 0.06021, 0.9248, 0.9603, 0.9663, 0.9168]): _vg.add([_i], _w, 'REPLACE')
_vg = ob_player.vertex_groups.new(name='UpperThumb.L')
for _i, _w in zip([143, 144, 145, 146, 167, 171, 173, 176, 177, 184, 185, 189, 192, 193, 202, 205], [0.04213, 0.07654, 0.1391, 0.08745, 0.03796, 0.953, 0.7852, 0.04793, 0.07593, 0.2647, 0.6354, 0.1002, 0.8426, 0.09269, 0.09541, 0.01508]): _vg.add([_i], _w, 'REPLACE')
_vg = ob_player.vertex_groups.new(name='LowerThumb.L')
for _i, _w in zip([184, 185, 202, 206, 207, 208, 209, 210, 211, 212, 213], [0.01893, 0.09721, 0.0635, 0.9995, 0.987, 0.9986, 0.9689, 0.9995, 0.9884, 0.9987, 0.974]): _vg.add([_i], _w, 'REPLACE')
_vg = ob_player.vertex_groups.new(name='Shoulder.R')
_vg = ob_player.vertex_groups.new(name='UpperArm.R')
_vg = ob_player.vertex_groups.new(name='LowerArm.R')
_vg = ob_player.vertex_groups.new(name='Hand.R')
_vg = ob_player.vertex_groups.new(name='UpperFingers.R')
_vg = ob_player.vertex_groups.new(name='LowerFingers.R')
_vg = ob_player.vertex_groups.new(name='UpperThumb.R')
_vg = ob_player.vertex_groups.new(name='LowerThumb.R')
_vg = ob_player.vertex_groups.new(name='UpperLeg.L')
for _i, _w in zip([1, 3, 4, 7, 10, 13, 16, 19, 21, 22, 24, 27, 38, 39, 40, 41, 42, 43, 44, 45, 46, 47, 48, 49, 50, 51, 52, 53, 54, 55, 56, 57, 58, 59, 64, 65, 66, 67, 69, 70, 73, 75, 80, 81, 82, 83, 84, 85, 86, 87, 88, 89, 92, 93, 94, 96, 97, 100, 104, 105, 106, 107, 108, 109, 110, 111, 112, 115, 116, 316, 317, 318, 319, 320, 321, 322, 323, 324], [0.5443, 0.542, 0.01345, 0.374, 0.0, 0.0, 0.0, 0.0, 0.4911, 0.247, 0.0, 0.0, 0.9005, 0.797, 0.9453, 0.9467, 0.0, 0.01229, 0.0, 0.0, 0.0, 0.0, 0.9081, 0.9457, 0.9479, 0.9865, 0.2932, 0.3784, 0.3643, 0.2454, 0.9835, 0.9899, 0.9953, 0.9934, 0.6042, 0.6165, 0.5507, 0.5133, 0.6068, 0.0, 0.5156, 0.0, 0.9581, 0.8608, 0.0, 0.1072, 0.948, 0.8969, 0.3825, 0.414, 0.9857, 0.9954, 0.5108, 0.5428, 0.4955, 0.0, 0.0, 0.1226, 0.787, 0.9203, 0.0, 0.9779, 0.9126, 0.383, 0.2747, 0.9928, 0.983, 0.4937, 0.6715, 0.0, 0.0, 0.0, 0.0, 0.0, 0.0, 0.0, 0.0, 0.0]): _vg.add([_i], _w, 'REPLACE')
_vg = ob_player.vertex_groups.new(name='LowerLeg.L')
for _i, _w in zip([34, 35, 36, 37, 48, 49, 50, 51, 52, 53, 54, 55, 60, 61, 62, 63, 64, 65, 66, 67, 78, 79, 84, 85, 86, 87, 90, 91, 92, 93, 102, 103, 107, 108, 109, 110, 113, 114, 115, 116, 214, 215, 216, 217, 223, 225, 226, 227, 228, 229, 230, 231, 234, 236, 237, 238, 243, 244, 246, 373, 374, 375, 376, 377, 378, 379, 380, 381, 382, 383, 384, 385, 386, 387, 388], [0.8403, 0.9533, 0.7855, 0.9526, 0.4748, 0.5159, 0.4386, 0.4974, 0.9527, 0.9789, 0.9935, 0.9554, 0.9991, 0.9995, 0.9999, 0.9993, 0.7953, 0.7739, 0.8168, 0.8607, 0.4399, 0.944, 0.5232, 0.4861, 0.9905, 0.9509, 0.9995, 0.9991, 0.9259, 0.8417, 0.9426, 0.9181, 0.4859, 0.5439, 0.9696, 0.9574, 0.9996, 0.9991, 0.7771, 0.8168, 0.1034, 0.2134, 0.1035, 0.2285, 0.07753, 0.07339, 0.06173, 0.1996, 0.1802, 0.06475, 0.09933, 0.2275, 0.03127, 0.05462, 0.1384, 0.1434, 0.08961, 0.09596, 0.1406, 0.9975, 0.997, 0.9988, 0.9998, 0.997, 0.9997, 0.9976, 0.9985, 0.9972, 0.9962, 0.9961, 0.9978, 0.9902, 0.9974, 0.9976, 0.9965]): _vg.add([_i], _w, 'REPLACE')
_vg = ob_player.vertex_groups.new(name='Foot.L')
for _i, _w in zip([34, 35, 36, 37, 78, 79, 102, 103, 214, 215, 216, 217, 219, 221, 222, 223, 224, 225, 226, 227, 228, 229, 230, 231, 234, 235, 236, 237, 238, 241, 242, 243, 244, 246, 247, 248, 249, 250, 251, 253, 254], [0.1562, 0.04255, 0.2102, 0.04386, 0.5557, 0.05552, 0.05677, 0.08056, 0.8878, 0.781, 0.8883, 0.7664, 0.03235, 0.00453, 0.9443, 0.8761, 0.9442, 0.8737, 0.9234, 0.791, 0.8113, 0.9204, 0.8925, 0.7676, 0.9273, 0.9511, 0.9322, 0.8552, 0.85, 0.9174, 0.9102, 0.8986, 0.8923, 0.8531, 0.1883, 0.08645, 0.09064, 0.1934, 0.08446, 0.08725, 0.0946]): _vg.add([_i], _w, 'REPLACE')
_vg = ob_player.vertex_groups.new(name='Toes.L')
for _i, _w in zip([218, 219, 220, 221, 222, 223, 224, 225, 232, 233, 234, 235, 239, 240, 241, 242, 245, 247, 248, 249, 250, 251, 252, 253, 254], [0.991, 0.9568, 0.9825, 0.972, 0.05181, 0.04275, 0.05193, 0.05289, 0.9993, 0.9928, 0.01408, 0.04116, 0.9856, 0.998, 0.06978, 0.07888, 0.9998, 0.8034, 0.9141, 0.9083, 0.7939, 0.9111, 0.9863, 0.9139, 0.9035]): _vg.add([_i], _w, 'REPLACE')
_vg = ob_player.vertex_groups.new(name='UpperLeg.R')
_vg = ob_player.vertex_groups.new(name='LowerLeg.R')
_vg = ob_player.vertex_groups.new(name='Foot.R')
_vg = ob_player.vertex_groups.new(name='Toes.R')
_vg = ob_player.vertex_groups.new(name='LegIK.L')
for _i, _w in zip([60, 61, 63, 91, 114], [0.0, 0.0, 0.0, 0.0, 0.0]): _vg.add([_i], _w, 'REPLACE')
_m = ob_player.modifiers.new('Mirror', 'MIRROR')
_m.use_axis = (False, True, False)
_m.use_clip = True
_m = ob_player.modifiers.new('Armature', 'ARMATURE')
_m.object = ob_armature_001
_m.use_deform_preserve_volume = True
ob_armature_001.location = (0.0, 0.0, 0.9598)
ob_armature_001.rotation_euler = (0.0, -0.0, -1.571)

# ---- collection membership
col_collection.objects.link(ob_player)
col_collection.objects.link(ob_armature_001)

# ---- scene / render settings (as saved in the file)
scene.frame_start = 1; scene.frame_end = 105; scene.frame_set(27)
scene.render.engine = 'BLENDER_EEVEE_NEXT'
scene.cycles.use_denoising = False
scene.cycles.samples = 128
scene.cycles.sampling_pattern = 'TABULATED_SOBOL'
scene.cycles.use_adaptive_sampling = False
scene.cycles.use_light_tree = False
scene.view_settings.view_transform = 'Filmic'
bpy.context.view_layer.update()

# ---- added for rendering (the .blend has no active camera and no usable light): camera, sun
cam_auto = bpy.data.cameras.new('AutoCamera')
cam_auto.lens = 50.0
cam_auto.sensor_width = 36.0
cam_auto.clip_end = 1000.0
ob_auto_camera = bpy.data.objects.new('AutoCamera', cam_auto)
scene.collection.objects.link(ob_auto_camera)
ob_auto_camera.location = (1.86782, -2.25882, 2.4472)
ob_auto_camera.rotation_euler = (1.09748, -7.21219e-08, 0.694738)
scene.camera = ob_auto_camera
light_auto_sun = bpy.data.lights.new('AutoSun', 'SUN')
light_auto_sun.energy = 3.0
light_auto_sun.angle = 0.0523599
ob_auto_sun = bpy.data.objects.new('AutoSun', light_auto_sun)
scene.collection.objects.link(ob_auto_sun)
ob_auto_sun.rotation_euler = (0.872665, 0.174533, 0.523599)
bpy.context.view_layer.update()
